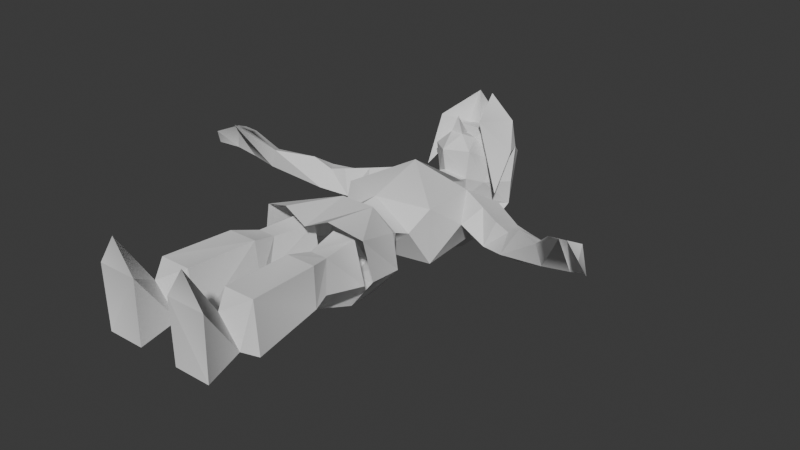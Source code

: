 # Source: player2.blend  (saved by Blender 4.1.23; exported with 4.5.12 LTS)
import bpy
from mathutils import Matrix  # noqa: F401  (used for matrix-valued properties, if any)

bpy.ops.wm.read_factory_settings(use_empty=True)
scene = bpy.context.scene
scene.name = 'Scene'

# ---- collections
col_collection = bpy.data.collections.new('Collection'); scene.collection.children.link(col_collection)

# ---- world
world_world = bpy.data.worlds.new('World'); scene.world = world_world
world_world.use_nodes = True; world_world.node_tree.nodes.clear()
_N = world_world.node_tree.nodes; _L = world_world.node_tree.links
n0 = _N.new('ShaderNodeOutputWorld'); n0.name = 'World Output'; n0.location = (300, 300)
n1 = _N.new('ShaderNodeBackground'); n1.name = 'Background'; n1.location = (10, 300)
n1.inputs[0].default_value = (0.05088, 0.05088, 0.05088, 1.0)
_L.new(n1.outputs[0], n0.inputs[0])
n0.is_active_output = True
world_world.color = (0.05088, 0.05088, 0.05088)
world_world.use_sun_shadow = False
world_world.sun_shadow_jitter_overblur = 0.0

# ---- meshes
me_link_adult = bpy.data.meshes.new('Link Adult')
me_link_adult.from_pydata([(6.382, 9.768, 0.8557), (6.516, 9.108, 1.222), (6.714, 9.612, 0.9736), (7.304, 8.925, 0.4658), (7.15, 8.691, 0.975), (6.95, 9.412, 0.2156), (6.377, 9.645, -0.04263), (5.929, 9.048, 1.187), (6.42, 8.823, 1.354), (5.477, 9.568, -0.1503), (5.243, 9.547, 0.5074), (5.541, 9.982, 0.3325), (4.164, 10.32, 0.3152), (4.715, 10.45, -0.787), (5.835, 9.727, -0.002396), (3.712, 10.06, -0.5965), (4.24, 10.48, -0.89), (4.076, 11.14, -0.2126), (3.936, 10.66, -0.9964), (3.639, 10.55, -0.06011), (2.817, 10.45, -0.787), (3.32, 11.53, -0.3123), (3.105, 10.66, 0.07006), (3.29, 10.95, -1.054), (2.112, 12.17, -0.1221), (1.372, 11.47, 0.3428), (2.332, 11.04, 0.1789), (1.505, 11.57, -1.29), (1.296, 11.99, -0.3686), (2.645, 11.46, -1.024), (1.95, 10.45, -0.3131), (1.242, 1.156, 0.6401), (1.325, 0.08196, 2.376), (1.993, 0.08198, 1.372), (0.6603, 0.08198, 1.372), (0.8029, 1.43, -0.5562), (0.6954, 0.08201, -0.7193), (1.943, 0.08201, -0.7193), (1.635, 1.43, -0.5562), (0.5413, 4.267, -0.5996), (1.889, 1.886, -0.8472), (0.4786, 1.886, -0.8472), (1.638, 4.232, 0.7789), (0.6446, 4.232, 0.7789), (1.778, 1.873, 0.8703), (1.642, 4.267, -0.5996), (0.7326, 1.873, 0.8703), (0.697, 4.795, -0.4501), (1.516, 4.795, -0.4501), (1.332, 5.051, 0.5627), (0.7252, 5.051, 0.5627), (1.535, 6.38, -0.853), (0.1972, 6.38, -0.853), (1.192, 6.367, 0.5678), (0.3698, 6.367, 0.5678), (1.262, 14.06, -1.12), (6.353e-22, 13.2, -2.862), (4.235e-22, 15.43, -1.128), (-1.156, 12.83, -1.711), (4.235e-22, 12.46, -0.7182), (4.235e-22, 12.66, -1.111), (1.245, 12.83, -1.711), (-1.324, 14.06, -1.12), (4.235e-22, 10.01, -1.966), (4.235e-22, 13.31, 1.359), (2.118e-22, 12.78, 2.101), (0.1927, 12.75, 1.531), (-0.222, 12.75, 1.531), (0.8792, 13.63, 0.4821), (0.6477, 12.55, 1.08), (0.8806, 13.12, -0.1434), (-0.6741, 12.55, 1.08), (-0.9573, 13.63, 0.4821), (-0.9009, 13.11, -0.1306), (1.288, 14.09, -0.3254), (4.235e-22, 12.13, 0.4337), (-1.35, 14.09, -0.3254), (0.4255, 13.14, 1.331), (2.118e-22, 11.99, 1.182), (-0.4665, 13.14, 1.331), (1.481, 12.87, -0.2777), (0.2105, 14.31, 1.447), (1.446, 13.76, 0.8813), (0.5461, 13.19, 1.886), (0.1187, 14.49, 2.417), (1.078, 14.34, 1.726), (2.118e-22, 14.82, 1.657), (4.235e-22, 14.01, 1.442), (1.166, 14.45, 0.7981), (-1.18, 14.45, 0.7981), (-1.124, 14.34, 1.726), (-0.4989, 14.07, 1.374), (-0.366, 14.49, 2.417), (-1.162, 13.44, 1.684), (-1.146, 12.68, 0.1297), (-0.701, 15.41, 0.1926), (0.6332, 15.41, 0.1926), (-0.5072, 12.64, -0.5781), (0.4748, 12.64, -0.5846), (0.5412, 12.55, 0.09507), (-0.5432, 12.55, 0.09507), (-0.5709, 13.62, 1.475), (0.531, 13.62, 1.468), (-0.6493, 12.24, -0.8003), (0.548, 11.56, 0.3353), (-0.4901, 11.56, 0.3353), (0.6514, 12.24, -0.8003), (2.118e-22, 10.58, 1.303), (-1.602, 9.301, 0.5377), (-1.397, 11.47, 0.3428), (1.608, 9.301, 0.5377), (1.557, 9.394, -1.391), (-1.528, 11.57, -1.29), (-1.326, 11.99, -0.3686), (2.118e-22, 8.764, -1.178), (-1.549, 9.394, -1.391), (2.118e-22, 8.651, 0.7443), (-1.227, 8.618, -0.09698), (1.339, 8.618, -0.09698), (-1.958, 10.45, -0.3131), (-1.18, 11.59, 0.5324), (1.532, 5.808, -1.249), (1.765, 7.603, -0.7574), (2.13, 6.078, -0.3679), (1.81, 6.031, 0.8537), (1.215, 7.291, -1.479), (1.338, 7.911, -0.7996), (3.176e-22, 7.728, -1.582), (2.118e-22, 7.33, -1.774), (0.6636, 7.771, 0.9089), (1.059e-22, 5.579, 0.9015), (0.7273, 5.764, 1.201), (1.308, 7.938, 0.1922), (3.176e-22, 6.041, -2.059), (-1.553, 5.808, -1.249), (-1.608, 7.603, -0.7574), (-1.027, 7.291, -1.479), (-2.185, 6.078, -0.3679), (-1.364, 7.911, -0.7996), (-0.5107, 7.771, 0.9089), (-0.9267, 5.764, 1.201), (-1.935, 6.031, 0.8537), (-1.263, 7.938, 0.1922), (-1.122, 8.22, 0.02637), (4.235e-22, 8.203, -1.289), (1.162, 8.22, 0.02637), (2.118e-22, 8.081, 0.705), (1.18, 11.59, 0.5324), (-1.993, 0.08198, 1.372), (-1.325, 0.08196, 2.376), (-1.242, 1.156, 0.6401), (-0.8029, 1.43, -0.5562), (-0.6603, 0.08198, 1.372), (-1.943, 0.08201, -0.7193), (-0.6954, 0.08201, -0.7193), (-1.635, 1.43, -0.5562), (-0.4786, 1.886, -0.8472), (-1.889, 1.886, -0.8472), (-0.5413, 4.267, -0.5996), (-1.778, 1.873, 0.8703), (-0.6446, 4.232, 0.7789), (-1.638, 4.232, 0.7789), (-1.642, 4.267, -0.5996), (-0.7326, 1.873, 0.8703), (-0.697, 4.795, -0.4501), (-1.516, 4.795, -0.4501), (-1.332, 5.051, 0.5627), (-0.7252, 5.051, 0.5627), (-1.535, 6.38, -0.853), (-0.1972, 6.38, -0.853), (-1.192, 6.367, 0.5678), (-0.3698, 6.367, 0.5678), (-6.714, 9.612, 0.9736), (-6.516, 9.108, 1.222), (-6.382, 9.768, 0.8557), (-7.15, 8.691, 0.975), (-7.304, 8.925, 0.4658), (-6.377, 9.645, -0.04263), (-6.95, 9.412, 0.2156), (-5.929, 9.048, 1.187), (-6.42, 8.823, 1.354), (-5.477, 9.568, -0.1503), (-5.243, 9.547, 0.5074), (-5.541, 9.982, 0.3325), (-4.164, 10.32, 0.3152), (-5.835, 9.727, -0.002396), (-4.715, 10.45, -0.787), (-4.24, 10.48, -0.89), (-3.712, 10.06, -0.5965), (-3.936, 10.66, -0.9964), (-4.076, 11.14, -0.2126), (-3.639, 10.55, -0.06011), (-2.817, 10.45, -0.787), (-3.32, 11.53, -0.3123), (-3.105, 10.66, 0.07006), (-3.29, 10.95, -1.054), (-2.332, 11.04, 0.1789), (-2.112, 12.17, -0.1221), (-2.645, 11.46, -1.024)], [], [(0, 1, 2), (3, 2, 4), (0, 5, 6), (2, 5, 0), (1, 7, 6), (1, 0, 7), (8, 6, 7), (4, 2, 1), (1, 6, 5), (5, 4, 1), (4, 5, 3), (5, 2, 3), (6, 8, 9), (0, 10, 7), (7, 10, 8), (9, 8, 10), (11, 6, 9), (0, 6, 11), (10, 0, 11), (11, 12, 10), (9, 13, 14), (13, 15, 16), (17, 16, 18), (17, 13, 16), (16, 15, 18), (14, 17, 11), (15, 13, 9), (17, 12, 11), (13, 17, 14), (12, 15, 10), (10, 15, 9), (15, 12, 19), (12, 17, 19), (19, 20, 15), (17, 21, 19), (19, 21, 22), (22, 20, 19), (18, 21, 17), (20, 23, 15), (15, 23, 18), (23, 21, 18), (24, 25, 26), (24, 27, 28), (20, 27, 29), (27, 24, 29), (27, 20, 30), (24, 28, 25), (20, 26, 30), (30, 26, 25), (20, 29, 23), (21, 26, 22), (24, 21, 29), (26, 20, 22), (21, 23, 29), (26, 21, 24), (31, 32, 33), (34, 31, 35), (36, 35, 37), (37, 35, 38), (38, 33, 37), (34, 35, 36), (31, 33, 38), (31, 34, 32), (33, 34, 37), (37, 34, 36), (34, 33, 32), (39, 40, 41), (42, 43, 44), (41, 43, 39), (45, 40, 39), (31, 44, 46), (46, 43, 41), (44, 38, 40), (35, 46, 41), (46, 35, 31), (38, 44, 31), (38, 41, 40), (45, 44, 40), (42, 44, 45), (35, 41, 38), (44, 43, 46), (39, 47, 45), (45, 47, 48), (49, 43, 42), (39, 50, 47), (49, 45, 48), (50, 43, 49), (50, 39, 43), (45, 49, 42), (48, 47, 51), (51, 47, 52), (53, 49, 51), (51, 49, 48), (52, 47, 54), (54, 47, 50), (54, 50, 53), (53, 50, 49), (55, 56, 57), (58, 59, 60), (58, 57, 56), (61, 56, 55), (60, 61, 55), (62, 57, 58), (59, 61, 60), (62, 58, 60), (56, 63, 58), (61, 59, 63), (61, 63, 56), (59, 58, 63), (64, 65, 66), (67, 65, 64), (66, 65, 67), (68, 69, 70), (71, 72, 73), (68, 70, 74), (74, 70, 75), (73, 72, 76), (69, 77, 66), (67, 78, 66), (71, 67, 79), (78, 67, 71), (66, 78, 69), (80, 81, 82), (81, 83, 84), (85, 86, 84), (86, 87, 84), (68, 88, 82), (88, 86, 85), (83, 81, 80), (82, 88, 85), (83, 85, 84), (84, 87, 81), (83, 82, 85), (82, 83, 80), (89, 90, 86), (91, 87, 92), (93, 94, 91), (91, 94, 89), (87, 86, 92), (91, 92, 93), (89, 94, 93), (90, 89, 93), (90, 92, 86), (90, 93, 92), (95, 86, 96), (88, 68, 74), (60, 97, 62), (88, 96, 86), (62, 95, 57), (62, 73, 76), (55, 74, 70), (74, 96, 88), (55, 98, 60), (96, 55, 57), (76, 95, 62), (55, 70, 98), (72, 89, 76), (57, 95, 96), (97, 60, 98), (73, 62, 97), (96, 74, 55), (95, 76, 89), (86, 95, 89), (99, 98, 70), (78, 100, 75), (100, 73, 97), (99, 78, 75), (64, 79, 67), (101, 91, 72), (81, 101, 102), (69, 68, 77), (101, 81, 91), (77, 68, 102), (102, 79, 77), (77, 64, 66), (100, 71, 73), (69, 99, 70), (71, 100, 78), (99, 69, 78), (72, 79, 101), (79, 102, 101), (72, 71, 79), (98, 103, 97), (75, 104, 99), (105, 97, 103), (97, 105, 100), (99, 104, 98), (106, 103, 98), (104, 75, 105), (106, 98, 104), (75, 100, 105), (104, 105, 107), (108, 107, 109), (110, 25, 107), (30, 110, 111), (103, 112, 113), (114, 115, 111), (116, 110, 107), (109, 107, 105), (104, 28, 106), (117, 115, 114), (116, 118, 110), (113, 105, 103), (27, 106, 28), (27, 103, 106), (119, 115, 108), (111, 112, 27), (112, 103, 27), (107, 25, 104), (115, 112, 111), (119, 112, 115), (111, 27, 30), (105, 113, 109), (116, 107, 108), (108, 117, 116), (28, 104, 25), (118, 114, 111), (114, 116, 117), (115, 117, 108), (118, 111, 110), (109, 119, 108), (116, 114, 118), (30, 25, 110), (106, 104, 25), (105, 120, 107), (103, 120, 105), (121, 122, 123), (122, 124, 123), (122, 121, 125), (126, 125, 127), (127, 125, 128), (129, 130, 131), (124, 129, 131), (122, 126, 132), (132, 124, 122), (125, 133, 128), (133, 125, 121), (126, 122, 125), (129, 124, 132), (134, 135, 136), (135, 134, 137), (136, 138, 128), (128, 138, 127), (130, 139, 140), (139, 141, 140), (141, 142, 137), (137, 142, 135), (136, 133, 134), (138, 135, 142), (135, 138, 136), (133, 136, 128), (141, 139, 142), (138, 142, 143), (127, 144, 126), (126, 144, 145), (126, 145, 132), (144, 127, 138), (144, 138, 143), (117, 114, 143), (143, 114, 144), (144, 114, 145), (145, 114, 118), (116, 117, 146), (146, 117, 143), (116, 146, 118), (118, 146, 145), (146, 143, 139), (139, 143, 142), (146, 129, 145), (145, 129, 132), (129, 146, 139), (129, 139, 130), (107, 147, 104), (104, 147, 106), (148, 149, 150), (151, 150, 152), (153, 151, 154), (155, 151, 153), (153, 148, 155), (154, 151, 152), (155, 148, 150), (149, 152, 150), (153, 152, 148), (154, 152, 153), (149, 148, 152), (156, 157, 158), (159, 160, 161), (158, 160, 156), (158, 157, 162), (163, 159, 150), (156, 160, 163), (157, 155, 159), (156, 163, 151), (150, 151, 163), (150, 159, 155), (157, 156, 155), (157, 159, 162), (162, 159, 161), (155, 156, 151), (163, 160, 159), (162, 164, 158), (165, 164, 162), (161, 160, 166), (164, 167, 158), (165, 162, 166), (166, 160, 167), (160, 158, 167), (161, 166, 162), (168, 164, 165), (169, 164, 168), (168, 166, 170), (165, 166, 168), (171, 164, 169), (167, 164, 171), (170, 167, 171), (166, 167, 170), (172, 173, 174), (175, 172, 176), (177, 178, 174), (174, 178, 172), (177, 179, 173), (179, 174, 173), (179, 177, 180), (173, 172, 175), (178, 177, 173), (173, 175, 178), (176, 178, 175), (176, 172, 178), (181, 180, 177), (179, 182, 174), (180, 182, 179), (182, 180, 181), (181, 177, 183), (183, 177, 174), (183, 174, 182), (182, 184, 183), (185, 186, 181), (187, 188, 186), (189, 187, 190), (187, 186, 190), (189, 188, 187), (183, 190, 185), (181, 186, 188), (183, 184, 190), (185, 190, 186), (182, 188, 184), (181, 188, 182), (191, 184, 188), (191, 190, 184), (188, 192, 191), (191, 193, 190), (194, 193, 191), (191, 192, 194), (190, 193, 189), (188, 195, 192), (189, 195, 188), (189, 193, 195), (196, 109, 197), (113, 112, 197), (198, 112, 192), (198, 197, 112), (119, 192, 112), (109, 113, 197), (119, 196, 192), (109, 196, 119), (195, 198, 192), (194, 196, 193), (198, 193, 197), (194, 192, 196), (198, 195, 193), (197, 193, 196)])
_uv = me_link_adult.uv_layers.new(name='UVMap')
_uv.uv.foreach_set('vector', [0.9334, 0.7414, 0.9148, 0.7245, 0.9282, 0.7262, 0.9412, 0.6915, 0.9282, 0.7262, 0.9208, 0.6932, 0.9334, 0.7414, 0.9539, 0.7135, 0.9644, 0.7389, 0.9282, 0.7262, 0.9539, 0.7135, 0.9334, 0.7414, 0.9148, 0.7245, 0.9136, 0.7493, 0.9644, 0.7389, 0.9148, 0.7245, 0.9334, 0.7414, 0.9136, 0.7493, 0.9589, 0.7354, 0.9367, 0.7283, 0.9515, 0.7493, 0.9208, 0.6932, 0.9282, 0.7262, 0.9148, 0.7245, 0.9148, 0.7245, 0.9644, 0.7389, 0.9539, 0.7135, 0.9539, 0.7135, 0.9208, 0.6932, 0.9148, 0.7245, 0.9208, 0.6932, 0.9539, 0.7135, 0.9412, 0.6915, 0.9539, 0.7135, 0.9282, 0.7262, 0.9412, 0.6915, 0.8297, 0.3828, 0.7496, 0.404, 0.8298, 0.26, 0.7828, 0.3845, 0.7896, 0.2314, 0.751, 0.35, 0.751, 0.35, 0.7896, 0.2314, 0.7496, 0.404, 0.8298, 0.26, 0.7496, 0.404, 0.7896, 0.2314, 0.8119, 0.2627, 0.8297, 0.3828, 0.8298, 0.26, 0.7828, 0.3845, 0.8297, 0.3828, 0.8119, 0.2627, 0.7896, 0.2314, 0.7828, 0.3845, 0.8119, 0.2627, 0.474, 0.4678, 0.4251, 0.3776, 0.4185, 0.4678, 0.3672, 0.4678, 0.3018, 0.3776, 0.3081, 0.4678, 0.3561, 0.5611, 0.4042, 0.6046, 0.3608, 0.6003, 0.3063, 0.603, 0.3608, 0.6003, 0.3608, 0.6035, 0.3063, 0.603, 0.3561, 0.5611, 0.3608, 0.6003, 0.3608, 0.6003, 0.4042, 0.6046, 0.3608, 0.6035, 0.3081, 0.4678, 0.4766, 0.3419, 0.474, 0.4678, 0.3654, 0.3419, 0.3018, 0.3776, 0.3672, 0.4678, 0.4766, 0.3419, 0.4251, 0.3776, 0.474, 0.4678, 0.3018, 0.3776, 0.4766, 0.3419, 0.3081, 0.4678, 0.4251, 0.3776, 0.3654, 0.3419, 0.4185, 0.4678, 0.4185, 0.4678, 0.3654, 0.3419, 0.3672, 0.4678, 0.2952, 0.5832, 0.366, 0.5425, 0.357, 0.6071, 0.366, 0.5425, 0.4224, 0.5857, 0.357, 0.6071, 0.365, 0.598, 0.4363, 0.5427, 0.4309, 0.6284, 0.2956, 0.6258, 0.2945, 0.5379, 0.365, 0.598, 0.365, 0.598, 0.2945, 0.5379, 0.3753, 0.5491, 0.3753, 0.5491, 0.4363, 0.5427, 0.365, 0.598, 0.3513, 0.6053, 0.4116, 0.5294, 0.4101, 0.6058, 0.3008, 0.5292, 0.3476, 0.551, 0.3043, 0.604, 0.3043, 0.604, 0.3476, 0.551, 0.3513, 0.6053, 0.3476, 0.551, 0.4116, 0.5294, 0.3513, 0.6053, 0.08038, 0.797, 0.08746, 0.8177, 0.06485, 0.8264, 0.08038, 0.797, 0.08383, 0.8208, 0.08786, 0.8024, 0.04353, 0.8489, 0.08383, 0.8208, 0.0567, 0.8223, 0.08383, 0.8208, 0.08038, 0.797, 0.0567, 0.8223, 0.08383, 0.8208, 0.04353, 0.8489, 0.07475, 0.8569, 0.08038, 0.797, 0.08786, 0.8024, 0.08746, 0.8177, 0.04353, 0.8489, 0.06485, 0.8264, 0.07475, 0.8569, 0.07475, 0.8569, 0.06485, 0.8264, 0.08746, 0.8177, 0.04353, 0.8489, 0.0567, 0.8223, 0.03322, 0.8316, 0.03902, 0.8055, 0.06485, 0.8264, 0.03875, 0.8306, 0.08038, 0.797, 0.03902, 0.8055, 0.0567, 0.8223, 0.06485, 0.8264, 0.04353, 0.8489, 0.03875, 0.8306, 0.03902, 0.8055, 0.03322, 0.8316, 0.0567, 0.8223, 0.06485, 0.8264, 0.03902, 0.8055, 0.08038, 0.797, 0.9006, 0.9298, 0.8673, 0.9748, 0.8866, 0.9751, 0.8866, 0.9751, 0.9006, 0.9298, 0.9241, 0.9348, 0.927, 0.9763, 0.9241, 0.9348, 0.927, 0.9763, 0.927, 0.9763, 0.9241, 0.9348, 0.9241, 0.9348, 0.9241, 0.9348, 0.8866, 0.9751, 0.927, 0.9763, 0.8866, 0.9751, 0.9241, 0.9348, 0.927, 0.9763, 0.9006, 0.9298, 0.8866, 0.9751, 0.9241, 0.9348, 0.9006, 0.9298, 0.8866, 0.9751, 0.8673, 0.9748, 0.8866, 0.9751, 0.8866, 0.9751, 0.927, 0.9763, 0.927, 0.9763, 0.8866, 0.9751, 0.927, 0.9763, 0.8866, 0.9751, 0.8866, 0.9751, 0.8673, 0.9748, 0.4901, 0.5154, 0.4831, 0.6291, 0.4931, 0.6289, 0.4894, 0.5139, 0.527, 0.5139, 0.4868, 0.6272, 0.5364, 0.6289, 0.527, 0.5139, 0.5312, 0.5141, 0.4825, 0.5153, 0.4831, 0.6291, 0.4901, 0.5154, 0.5078, 0.6421, 0.4868, 0.6272, 0.5263, 0.6271, 0.5263, 0.6271, 0.527, 0.5139, 0.5364, 0.6289, 0.4868, 0.6272, 0.4929, 0.6483, 0.4831, 0.6291, 0.5246, 0.649, 0.5263, 0.6271, 0.5364, 0.6289, 0.5263, 0.6271, 0.5246, 0.649, 0.5078, 0.6421, 0.4929, 0.6483, 0.4868, 0.6272, 0.5078, 0.6421, 0.4929, 0.6483, 0.5364, 0.6289, 0.4831, 0.6291, 0.4894, 0.5139, 0.4868, 0.6272, 0.4831, 0.6291, 0.4894, 0.5139, 0.4868, 0.6272, 0.4894, 0.5139, 0.5246, 0.649, 0.5364, 0.6289, 0.4929, 0.6483, 0.4868, 0.6272, 0.527, 0.5139, 0.5263, 0.6271, 0.3133, 0.7146, 0.3251, 0.6563, 0.4052, 0.7177, 0.4052, 0.7177, 0.3251, 0.6563, 0.3947, 0.6585, 0.3861, 0.647, 0.3177, 0.7169, 0.4006, 0.7192, 0.3133, 0.7146, 0.3344, 0.6456, 0.3251, 0.6563, 0.3861, 0.647, 0.4052, 0.7177, 0.3947, 0.6585, 0.3344, 0.6456, 0.3177, 0.7169, 0.3861, 0.647, 0.3344, 0.6456, 0.3133, 0.7146, 0.3177, 0.7169, 0.4052, 0.7177, 0.3861, 0.647, 0.4006, 0.7192, 0.3878, 0.6248, 0.3246, 0.6229, 0.4109, 0.528, 0.4109, 0.528, 0.3246, 0.6229, 0.3093, 0.5264, 0.388, 0.5419, 0.3799, 0.6177, 0.4109, 0.528, 0.4109, 0.528, 0.3799, 0.6177, 0.3878, 0.6248, 0.3093, 0.5264, 0.3246, 0.6229, 0.3256, 0.5387, 0.3256, 0.5387, 0.3246, 0.6229, 0.3329, 0.6164, 0.3256, 0.5387, 0.3329, 0.6164, 0.388, 0.5419, 0.388, 0.5419, 0.3329, 0.6164, 0.3799, 0.6177, 0.9197, 0.1627, 0.929, 0.1481, 0.9197, 0.1456, 0.9288, 0.1632, 0.929, 0.1765, 0.9197, 0.1805, 0.9288, 0.1632, 0.9197, 0.1456, 0.929, 0.1481, 0.9288, 0.1632, 0.929, 0.1481, 0.9197, 0.1627, 0.9197, 0.1805, 0.9288, 0.1632, 0.9197, 0.1627, 0.9197, 0.1627, 0.9197, 0.1456, 0.9288, 0.1632, 0.929, 0.1765, 0.9288, 0.1632, 0.9197, 0.1805, 0.9197, 0.1627, 0.9288, 0.1632, 0.9197, 0.1805, 0.929, 0.1481, 0.9485, 0.1716, 0.9288, 0.1632, 0.9288, 0.1632, 0.929, 0.1765, 0.9485, 0.1716, 0.9288, 0.1632, 0.9485, 0.1716, 0.929, 0.1481, 0.929, 0.1765, 0.9288, 0.1632, 0.9485, 0.1716, 0.8224, 0.9298, 0.755, 0.9298, 0.7871, 0.9775, 0.7871, 0.9775, 0.755, 0.9298, 0.8224, 0.9298, 0.5935, 0.2874, 0.6361, 0.2304, 0.6789, 0.2874, 0.1328, 0.8579, 0.1356, 0.9466, 0.1933, 0.8646, 0.1356, 0.9466, 0.1337, 0.8564, 0.1933, 0.8646, 0.1328, 0.8579, 0.1933, 0.8646, 0.1683, 0.797, 0.1683, 0.797, 0.1933, 0.8646, 0.1932, 0.9471, 0.1933, 0.8646, 0.1337, 0.8564, 0.1683, 0.797, 0.406, 0.09082, 0.5544, 0.02246, 0.5029, 0.1233, 0.554, 0.1848, 0.3707, 0.2855, 0.5029, 0.1233, 0.568, 0.2859, 0.554, 0.1848, 0.591, 0.1782, 0.3707, 0.2855, 0.554, 0.1848, 0.568, 0.2859, 0.5029, 0.1233, 0.3707, 0.2855, 0.406, 0.09082, 0.08391, 0.9132, 0.05767, 0.9378, 0.06712, 0.9302, 0.05767, 0.9378, 0.08388, 0.9652, 0.05628, 0.9603, 0.05774, 0.9454, 0.04683, 0.9359, 0.05628, 0.9603, 0.04683, 0.9359, 0.06446, 0.942, 0.05628, 0.9603, 0.0697, 0.9224, 0.05147, 0.918, 0.06712, 0.9302, 0.05147, 0.918, 0.04683, 0.9359, 0.05774, 0.9454, 0.08388, 0.9652, 0.05767, 0.9378, 0.08391, 0.9132, 0.06712, 0.9302, 0.05147, 0.918, 0.05774, 0.9454, 0.08388, 0.9652, 0.05774, 0.9454, 0.05628, 0.9603, 0.05628, 0.9603, 0.06446, 0.942, 0.05767, 0.9378, 0.08388, 0.9652, 0.06712, 0.9302, 0.05774, 0.9454, 0.06712, 0.9302, 0.08388, 0.9652, 0.08391, 0.9132, 0.07276, 0.9475, 0.07178, 0.9254, 0.0815, 0.9313, 0.06712, 0.9302, 0.06342, 0.9273, 0.07468, 0.9093, 0.05092, 0.915, 0.03303, 0.9436, 0.06712, 0.9302, 0.06712, 0.9302, 0.03303, 0.9436, 0.07276, 0.9475, 0.06342, 0.9273, 0.0815, 0.9313, 0.07468, 0.9093, 0.06712, 0.9302, 0.07468, 0.9093, 0.05092, 0.915, 0.07276, 0.9475, 0.03303, 0.9436, 0.05092, 0.915, 0.07178, 0.9254, 0.07276, 0.9475, 0.05092, 0.915, 0.07178, 0.9254, 0.07468, 0.9093, 0.0815, 0.9313, 0.07178, 0.9254, 0.05092, 0.915, 0.07468, 0.9093, 0.03319, 0.6481, 0.045, 0.6556, 0.03319, 0.6481, 0.03799, 0.6601, 0.03541, 0.6704, 0.02887, 0.6644, 0.02244, 0.6823, 0.02665, 0.6826, 0.02244, 0.6648, 0.03799, 0.6601, 0.03319, 0.6481, 0.045, 0.6556, 0.02244, 0.6648, 0.03319, 0.6481, 0.02244, 0.6477, 0.02244, 0.6648, 0.03039, 0.6767, 0.02887, 0.6644, 0.02244, 0.6648, 0.02887, 0.6644, 0.03039, 0.6767, 0.02887, 0.6644, 0.03319, 0.6481, 0.03799, 0.6601, 0.02244, 0.6648, 0.02665, 0.6826, 0.02244, 0.6823, 0.03319, 0.6481, 0.02244, 0.6648, 0.02244, 0.6477, 0.02887, 0.6644, 0.03319, 0.6481, 0.02244, 0.6648, 0.02244, 0.6648, 0.03039, 0.6767, 0.02665, 0.6826, 0.03541, 0.6704, 0.03799, 0.6601, 0.02887, 0.6644, 0.02244, 0.6477, 0.03319, 0.6481, 0.03319, 0.6481, 0.02665, 0.6826, 0.02244, 0.6823, 0.02665, 0.6826, 0.03039, 0.6767, 0.02244, 0.6648, 0.02665, 0.6826, 0.03319, 0.6481, 0.02887, 0.6644, 0.02244, 0.6648, 0.03319, 0.6481, 0.02887, 0.6644, 0.03799, 0.6601, 0.045, 0.6556, 0.03319, 0.6481, 0.03799, 0.6601, 0.251, 0.231, 0.242, 0.2192, 0.3171, 0.166, 0.1493, 0.2946, 0.07182, 0.2247, 0.1548, 0.2771, 0.07182, 0.2247, 0.02252, 0.1556, 0.07961, 0.2134, 0.251, 0.231, 0.1493, 0.2946, 0.1548, 0.2771, 0.1718, 0.1384, 0.09433, 0.1565, 0.1278, 0.2034, 0.08535, 0.09896, 0.1078, 0.02822, 0.02244, 0.09392, 0.2268, 0.02246, 0.08535, 0.09896, 0.2678, 0.1056, 0.2684, 0.2322, 0.3258, 0.1062, 0.2417, 0.1617, 0.08535, 0.09896, 0.2268, 0.02246, 0.1078, 0.02822, 0.2417, 0.1617, 0.3258, 0.1062, 0.2678, 0.1056, 0.2678, 0.1056, 0.09433, 0.1565, 0.2417, 0.1617, 0.2417, 0.1617, 0.1718, 0.1384, 0.1967, 0.2059, 0.07182, 0.2247, 0.04958, 0.2245, 0.02252, 0.1556, 0.2684, 0.2322, 0.251, 0.231, 0.3171, 0.166, 0.04958, 0.2245, 0.07182, 0.2247, 0.1493, 0.2946, 0.251, 0.231, 0.2684, 0.2322, 0.1493, 0.2946, 0.02244, 0.09392, 0.09433, 0.1565, 0.08535, 0.09896, 0.09433, 0.1565, 0.2678, 0.1056, 0.08535, 0.09896, 0.02244, 0.09392, 0.04958, 0.2245, 0.09433, 0.1565, 0.6313, 0.0514, 0.7516, 0.1561, 0.7363, 0.05363, 0.682, 0.0833, 0.6241, 0.1805, 0.6246, 0.02246, 0.735, 0.1803, 0.7363, 0.05363, 0.7516, 0.1561, 0.7363, 0.05363, 0.735, 0.1803, 0.7404, 0.02519, 0.6246, 0.02246, 0.6241, 0.1805, 0.6313, 0.0514, 0.6128, 0.152, 0.7516, 0.1561, 0.6313, 0.0514, 0.6241, 0.1805, 0.682, 0.0833, 0.735, 0.1803, 0.6128, 0.152, 0.6313, 0.0514, 0.6241, 0.1805, 0.682, 0.0833, 0.7404, 0.02519, 0.735, 0.1803, 0.8942, 0.4698, 0.9405, 0.4699, 0.94, 0.5875, 0.699, 0.7453, 0.6476, 0.6904, 0.692, 0.6589, 0.596, 0.7453, 0.603, 0.6589, 0.6476, 0.6904, 0.585, 0.7028, 0.596, 0.7453, 0.5977, 0.7498, 0.6678, 0.6325, 0.6962, 0.662, 0.6895, 0.6413, 0.6477, 0.777, 0.6974, 0.7498, 0.5977, 0.7498, 0.6477, 0.777, 0.596, 0.7453, 0.6476, 0.6904, 0.692, 0.6589, 0.6476, 0.6904, 0.6629, 0.6548, 0.6296, 0.6552, 0.6055, 0.6413, 0.6261, 0.6324, 0.6905, 0.7769, 0.6974, 0.7498, 0.6477, 0.777, 0.6477, 0.777, 0.6049, 0.7769, 0.596, 0.7453, 0.6895, 0.6413, 0.6629, 0.6548, 0.6678, 0.6325, 0.5988, 0.662, 0.6261, 0.6324, 0.6055, 0.6413, 0.5988, 0.662, 0.6678, 0.6325, 0.6261, 0.6324, 0.7101, 0.7028, 0.6974, 0.7498, 0.699, 0.7453, 0.5977, 0.7498, 0.6962, 0.662, 0.5988, 0.662, 0.6962, 0.662, 0.6678, 0.6325, 0.5988, 0.662, 0.6476, 0.6904, 0.603, 0.6589, 0.6296, 0.6552, 0.6974, 0.7498, 0.6962, 0.662, 0.5977, 0.7498, 0.7101, 0.7028, 0.6962, 0.662, 0.6974, 0.7498, 0.5977, 0.7498, 0.5988, 0.662, 0.585, 0.7028, 0.6629, 0.6548, 0.6895, 0.6413, 0.692, 0.6589, 0.6477, 0.777, 0.6476, 0.6904, 0.699, 0.7453, 0.699, 0.7453, 0.6905, 0.7769, 0.6477, 0.777, 0.6055, 0.6413, 0.6296, 0.6552, 0.603, 0.6589, 0.6049, 0.7769, 0.6477, 0.777, 0.5977, 0.7498, 0.6477, 0.777, 0.6477, 0.777, 0.6905, 0.7769, 0.6974, 0.7498, 0.6905, 0.7769, 0.699, 0.7453, 0.6049, 0.7769, 0.5977, 0.7498, 0.596, 0.7453, 0.692, 0.6589, 0.7101, 0.7028, 0.699, 0.7453, 0.6477, 0.777, 0.6477, 0.777, 0.6049, 0.7769, 0.585, 0.7028, 0.603, 0.6589, 0.596, 0.7453, 0.755, 0.8007, 0.8163, 0.8255, 0.8824, 0.7943, 0.8124, 0.8268, 0.8856, 0.7957, 0.8382, 0.8785, 0.7566, 0.7945, 0.8856, 0.7957, 0.8124, 0.8268, 0.04605, 0.7253, 0.02314, 0.6688, 0.02431, 0.7263, 0.02314, 0.6688, 0.054, 0.7308, 0.02431, 0.7263, 0.02314, 0.6688, 0.04605, 0.7253, 0.04301, 0.6661, 0.04757, 0.6516, 0.04301, 0.6661, 0.1086, 0.6559, 0.1086, 0.6559, 0.04301, 0.6661, 0.1116, 0.6684, 0.08275, 0.6587, 0.1165, 0.7273, 0.1164, 0.7336, 0.054, 0.7308, 0.08275, 0.6587, 0.1164, 0.7336, 0.02314, 0.6688, 0.04757, 0.6516, 0.04897, 0.6524, 0.04897, 0.6524, 0.054, 0.7308, 0.02314, 0.6688, 0.04301, 0.6661, 0.1154, 0.722, 0.1116, 0.6684, 0.1154, 0.722, 0.04301, 0.6661, 0.04605, 0.7253, 0.04757, 0.6516, 0.02314, 0.6688, 0.04301, 0.6661, 0.08275, 0.6587, 0.054, 0.7308, 0.04897, 0.6524, 0.05037, 0.7252, 0.02688, 0.6681, 0.04675, 0.6653, 0.02688, 0.6681, 0.05037, 0.7252, 0.0284, 0.7262, 0.04675, 0.6653, 0.04652, 0.6508, 0.1157, 0.6672, 0.1157, 0.6672, 0.04652, 0.6508, 0.1122, 0.6546, 0.1165, 0.7273, 0.08731, 0.6575, 0.1164, 0.7336, 0.08731, 0.6575, 0.05692, 0.7305, 0.1164, 0.7336, 0.05692, 0.7305, 0.05073, 0.6513, 0.0284, 0.7262, 0.0284, 0.7262, 0.05073, 0.6513, 0.02688, 0.6681, 0.04675, 0.6653, 0.1203, 0.7215, 0.05037, 0.7252, 0.04652, 0.6508, 0.02688, 0.6681, 0.05073, 0.6513, 0.02688, 0.6681, 0.04652, 0.6508, 0.04675, 0.6653, 0.1203, 0.7215, 0.04675, 0.6653, 0.1157, 0.6672, 0.05692, 0.7305, 0.08731, 0.6575, 0.05073, 0.6513, 0.03834, 0.6391, 0.0443, 0.635, 0.05271, 0.6221, 0.126, 0.6512, 0.1185, 0.6274, 0.1933, 0.6402, 0.1933, 0.6402, 0.1185, 0.6274, 0.1836, 0.6221, 0.1933, 0.6402, 0.1836, 0.6221, 0.1917, 0.6351, 0.1185, 0.6274, 0.1129, 0.651, 0.03834, 0.6391, 0.1185, 0.6274, 0.03834, 0.6391, 0.05271, 0.6221, 0.4598, 0.8651, 0.5785, 0.8649, 0.4589, 0.8924, 0.4589, 0.8924, 0.5785, 0.8649, 0.5784, 0.8955, 0.5784, 0.8955, 0.5785, 0.8649, 0.5225, 0.8964, 0.5225, 0.8964, 0.5785, 0.8649, 0.5225, 0.869, 0.4013, 0.7651, 0.2954, 0.7641, 0.4013, 0.8199, 0.4013, 0.8199, 0.2954, 0.7641, 0.2945, 0.811, 0.4013, 0.7651, 0.4013, 0.8199, 0.5082, 0.7641, 0.5082, 0.7641, 0.4013, 0.8199, 0.5092, 0.811, 0.1163, 0.6457, 0.06031, 0.6419, 0.08988, 0.6581, 0.08988, 0.6581, 0.06031, 0.6419, 0.05318, 0.6531, 0.1163, 0.6457, 0.1477, 0.658, 0.1726, 0.6419, 0.1726, 0.6419, 0.1477, 0.658, 0.1795, 0.6531, 0.1477, 0.658, 0.1163, 0.6457, 0.08988, 0.6581, 0.1477, 0.658, 0.08988, 0.6581, 0.1169, 0.7457, 0.8382, 0.8785, 0.8856, 0.7957, 0.8124, 0.8268, 0.8124, 0.8268, 0.8856, 0.7957, 0.7566, 0.7945, 0.8866, 0.9751, 0.8673, 0.9748, 0.9006, 0.9298, 0.9241, 0.9348, 0.9006, 0.9298, 0.8866, 0.9751, 0.927, 0.9763, 0.9241, 0.9348, 0.927, 0.9763, 0.9241, 0.9348, 0.9241, 0.9348, 0.927, 0.9763, 0.927, 0.9763, 0.8866, 0.9751, 0.9241, 0.9348, 0.927, 0.9763, 0.9241, 0.9348, 0.8866, 0.9751, 0.9241, 0.9348, 0.8866, 0.9751, 0.9006, 0.9298, 0.8673, 0.9748, 0.8866, 0.9751, 0.9006, 0.9298, 0.927, 0.9763, 0.8866, 0.9751, 0.8866, 0.9751, 0.927, 0.9763, 0.8866, 0.9751, 0.927, 0.9763, 0.8673, 0.9748, 0.8866, 0.9751, 0.8866, 0.9751, 0.4931, 0.6289, 0.4831, 0.6291, 0.4901, 0.5154, 0.4868, 0.6272, 0.527, 0.5139, 0.4894, 0.5139, 0.5312, 0.5141, 0.527, 0.5139, 0.5364, 0.6289, 0.4901, 0.5154, 0.4831, 0.6291, 0.4825, 0.5153, 0.5263, 0.6271, 0.4868, 0.6272, 0.5078, 0.6421, 0.5364, 0.6289, 0.527, 0.5139, 0.5263, 0.6271, 0.4831, 0.6291, 0.4929, 0.6483, 0.4868, 0.6272, 0.5364, 0.6289, 0.5263, 0.6271, 0.5246, 0.649, 0.5078, 0.6421, 0.5246, 0.649, 0.5263, 0.6271, 0.5078, 0.6421, 0.4868, 0.6272, 0.4929, 0.6483, 0.4831, 0.6291, 0.5364, 0.6289, 0.4929, 0.6483, 0.4831, 0.6291, 0.4868, 0.6272, 0.4894, 0.5139, 0.4894, 0.5139, 0.4868, 0.6272, 0.4894, 0.5139, 0.4929, 0.6483, 0.5364, 0.6289, 0.5246, 0.649, 0.5263, 0.6271, 0.527, 0.5139, 0.4868, 0.6272, 0.4052, 0.7177, 0.3251, 0.6563, 0.3133, 0.7146, 0.3947, 0.6585, 0.3251, 0.6563, 0.4052, 0.7177, 0.4006, 0.7192, 0.3177, 0.7169, 0.3861, 0.647, 0.3251, 0.6563, 0.3344, 0.6456, 0.3133, 0.7146, 0.3947, 0.6585, 0.4052, 0.7177, 0.3861, 0.647, 0.3861, 0.647, 0.3177, 0.7169, 0.3344, 0.6456, 0.3177, 0.7169, 0.3133, 0.7146, 0.3344, 0.6456, 0.4006, 0.7192, 0.3861, 0.647, 0.4052, 0.7177, 0.4109, 0.528, 0.3246, 0.6229, 0.3878, 0.6248, 0.3093, 0.5264, 0.3246, 0.6229, 0.4109, 0.528, 0.4109, 0.528, 0.3799, 0.6177, 0.388, 0.5419, 0.3878, 0.6248, 0.3799, 0.6177, 0.4109, 0.528, 0.3256, 0.5387, 0.3246, 0.6229, 0.3093, 0.5264, 0.3329, 0.6164, 0.3246, 0.6229, 0.3256, 0.5387, 0.388, 0.5419, 0.3329, 0.6164, 0.3256, 0.5387, 0.3799, 0.6177, 0.3329, 0.6164, 0.388, 0.5419, 0.9282, 0.7262, 0.9148, 0.7245, 0.9334, 0.7414, 0.9208, 0.6932, 0.9282, 0.7262, 0.9412, 0.6915, 0.9644, 0.7389, 0.9539, 0.7135, 0.9334, 0.7414, 0.9334, 0.7414, 0.9539, 0.7135, 0.9282, 0.7262, 0.9644, 0.7389, 0.9136, 0.7493, 0.9148, 0.7245, 0.9136, 0.7493, 0.9334, 0.7414, 0.9148, 0.7245, 0.9515, 0.7493, 0.9367, 0.7283, 0.9589, 0.7354, 0.9148, 0.7245, 0.9282, 0.7262, 0.9208, 0.6932, 0.9539, 0.7135, 0.9644, 0.7389, 0.9148, 0.7245, 0.9148, 0.7245, 0.9208, 0.6932, 0.9539, 0.7135, 0.9412, 0.6915, 0.9539, 0.7135, 0.9208, 0.6932, 0.9412, 0.6915, 0.9282, 0.7262, 0.9539, 0.7135, 0.8298, 0.26, 0.7496, 0.404, 0.8297, 0.3828, 0.751, 0.35, 0.7896, 0.2314, 0.7828, 0.3845, 0.7496, 0.404, 0.7896, 0.2314, 0.751, 0.35, 0.7896, 0.2314, 0.7496, 0.404, 0.8298, 0.26, 0.8298, 0.26, 0.8297, 0.3828, 0.8119, 0.2627, 0.8119, 0.2627, 0.8297, 0.3828, 0.7828, 0.3845, 0.8119, 0.2627, 0.7828, 0.3845, 0.7896, 0.2314, 0.4185, 0.4678, 0.4251, 0.3776, 0.474, 0.4678, 0.3081, 0.4678, 0.3018, 0.3776, 0.3672, 0.4678, 0.3608, 0.6003, 0.4042, 0.6046, 0.3561, 0.5611, 0.3608, 0.6035, 0.3608, 0.6003, 0.3063, 0.603, 0.3608, 0.6003, 0.3561, 0.5611, 0.3063, 0.603, 0.3608, 0.6035, 0.4042, 0.6046, 0.3608, 0.6003, 0.474, 0.4678, 0.4766, 0.3419, 0.3081, 0.4678, 0.3672, 0.4678, 0.3018, 0.3776, 0.3654, 0.3419, 0.474, 0.4678, 0.4251, 0.3776, 0.4766, 0.3419, 0.3081, 0.4678, 0.4766, 0.3419, 0.3018, 0.3776, 0.4185, 0.4678, 0.3654, 0.3419, 0.4251, 0.3776, 0.3672, 0.4678, 0.3654, 0.3419, 0.4185, 0.4678, 0.357, 0.6071, 0.366, 0.5425, 0.2952, 0.5832, 0.357, 0.6071, 0.4224, 0.5857, 0.366, 0.5425, 0.4309, 0.6284, 0.4363, 0.5427, 0.365, 0.598, 0.365, 0.598, 0.2945, 0.5379, 0.2956, 0.6258, 0.3753, 0.5491, 0.2945, 0.5379, 0.365, 0.598, 0.365, 0.598, 0.4363, 0.5427, 0.3753, 0.5491, 0.4101, 0.6058, 0.4116, 0.5294, 0.3513, 0.6053, 0.3043, 0.604, 0.3476, 0.551, 0.3008, 0.5292, 0.3513, 0.6053, 0.3476, 0.551, 0.3043, 0.604, 0.3513, 0.6053, 0.4116, 0.5294, 0.3476, 0.551, 0.06485, 0.8264, 0.08746, 0.8177, 0.08038, 0.797, 0.08786, 0.8024, 0.08383, 0.8208, 0.08038, 0.797, 0.0567, 0.8223, 0.08383, 0.8208, 0.04353, 0.8489, 0.0567, 0.8223, 0.08038, 0.797, 0.08383, 0.8208, 0.07475, 0.8569, 0.04353, 0.8489, 0.08383, 0.8208, 0.08746, 0.8177, 0.08786, 0.8024, 0.08038, 0.797, 0.07475, 0.8569, 0.06485, 0.8264, 0.04353, 0.8489, 0.08746, 0.8177, 0.06485, 0.8264, 0.07475, 0.8569, 0.03322, 0.8316, 0.0567, 0.8223, 0.04353, 0.8489, 0.03875, 0.8306, 0.06485, 0.8264, 0.03902, 0.8055, 0.0567, 0.8223, 0.03902, 0.8055, 0.08038, 0.797, 0.03875, 0.8306, 0.04353, 0.8489, 0.06485, 0.8264, 0.0567, 0.8223, 0.03322, 0.8316, 0.03902, 0.8055, 0.08038, 0.797, 0.03902, 0.8055, 0.06485, 0.8264])
me_link_adult.update()
me_link_adult.normals_split_custom_set([tuple(v) for v in zip(*[iter([-0.03965, 0.436, 0.8991, -0.07151, 0.616, 0.7845, -0.2008, 0.4111, 0.8892, 0.2778, 0.6743, 0.6842, 0.8772, 0.2853, 0.3861, 0.7718, 0.5385, 0.338, 0.4253, 0.8851, -0.1888, 0.2285, 0.9713, 0.06618, 0.54, 0.8407, -0.04086, 0.3847, 0.9013, -0.1989, 0.3499, 0.9218, 0.1667, 0.4941, 0.8594, -0.1315, -0.02087, -0.8659, -0.4998, 0.5095, -0.664, -0.5473, 0.07501, -0.9635, -0.2569, -0.2286, 0.5567, 0.7987, -0.09441, 0.4095, 0.9074, 0.2904, 0.6759, 0.6774, -0.3528, 0.9349, -0.03976, 0.2139, 0.7553, 0.6194, 0.5931, 0.784, 0.1831, 0.3496, 0.3509, 0.8687, 0.4888, 0.1056, 0.866, 0.6193, 0.2538, 0.743, -0.1799, -0.8345, -0.5208, -0.1664, -0.9612, -0.2198, -0.4397, -0.7787, -0.4475, -0.6853, -0.7022, -0.1931, -0.6922, -0.5033, -0.5172, -0.4784, -0.6601, -0.5791, -0.55, -0.5572, -0.6221, -0.4982, -0.8264, -0.2625, -0.693, -0.6994, 0.1746, 0.9031, 0.3825, 0.1952, 0.8339, 0.5518, -0.01428, 0.26, 0.9564, -0.1332, -0.0216, -0.8732, -0.487, -0.02437, -0.24, -0.9705, 0.0545, -0.8573, -0.512, -0.378, 0.5114, 0.7717, -0.2757, 0.5541, 0.7854, -0.3844, 0.848, 0.3648, 0.095, -0.757, -0.6465, -0.2326, -0.9171, -0.3237, -0.7521, -0.2987, -0.5875, -0.4597, -0.856, -0.2366, -0.6971, -0.3209, -0.6411, -0.3534, -0.9166, -0.1869, -0.01123, 0.7845, -0.62, -0.1283, 0.7941, -0.5942, -0.008567, 0.7058, -0.7084, 0.271, 0.9472, -0.1712, 0.2941, 0.9555, 0.02318, 0.2739, 0.9519, -0.1376, -0.2839, 0.5843, 0.7602, -0.4002, 0.5318, 0.7463, -0.3486, 0.5784, 0.7375, 0.1164, 0.3431, 0.9321, 0.1145, 0.3043, 0.9457, 0.04469, 0.3927, 0.9186, 0.4633, -0.3002, -0.8338, 0.5794, -0.3206, -0.7493, 0.4091, -0.1505, -0.9, -0.05965, -0.7097, -0.7019, 0.2403, -0.6175, -0.7489, 0.097, -0.7305, -0.6759, 0.5859, 0.5502, -0.595, 0.5347, 0.7144, -0.4512, 0.6737, 0.5839, -0.453, 0.257, 0.6292, -0.7335, -0.008693, 0.7528, -0.6582, 0.2553, 0.7387, -0.6238, -0.1176, -0.5174, -0.8476, 0.0545, -0.4643, -0.884, -0.06988, -0.6447, -0.7613, 0.5951, 0.8022, 0.04842, 0.7282, 0.6853, -0.0009967, 0.6353, 0.7722, 0.009105, 0.1782, -0.5742, -0.7991, 0.09376, -0.6937, -0.7141, 0.1364, -0.5515, -0.823, 0.1436, 0.4262, 0.8932, 0.1741, 0.5583, 0.8112, 0.1678, 0.5245, 0.8347, 0.5635, 0.8253, -0.03536, 0.7302, 0.6562, -0.1902, 0.5592, 0.8121, -0.1669, -0.5676, -0.6993, 0.4345, -0.506, -0.6357, 0.583, -0.6254, -0.6404, 0.4459, -0.2483, -0.9507, -0.1857, -0.1363, -0.9897, -0.04462, -0.1933, -0.9644, -0.1804, -0.6221, -0.5289, 0.5773, -0.6531, -0.6087, 0.4504, -0.5952, -0.6594, 0.4593, -0.3789, 0.5162, 0.7681, -0.4368, 0.3616, 0.8237, -0.3138, 0.4767, 0.8211, -0.4602, -0.7061, 0.5382, -0.3182, -0.7245, 0.6114, -0.5392, -0.6316, 0.557, -0.1282, 0.3017, 0.9448, 0.03121, 0.2303, 0.9726, 0.0217, 0.2989, 0.954, 0.2573, 0.3717, 0.892, 0.2948, 0.2922, 0.9098, 0.3179, 0.3319, 0.8881, -0.1262, -0.9616, 0.2437, -0.04745, -0.9314, 0.361, -0.1822, -0.9438, 0.2757, 0.4551, 0.7916, -0.4076, 0.4628, 0.7032, -0.5397, 0.4046, 0.6557, -0.6374, 0.08103, -0.4017, -0.9122, 0.007572, -0.5462, -0.8376, -0.07017, -0.3582, -0.931, -0.1118, -0.4011, -0.9092, -0.06183, -0.5519, -0.8316, -0.2685, -0.4555, -0.8488, 0.3902, 0.7722, -0.5014, 0.3702, 0.6997, -0.6111, 0.2984, 0.8079, -0.5082, 0.2819, 0.2484, 0.9267, 0.309, 0.3097, 0.8992, 0.2814, 0.3077, 0.9089, -0.1138, 0.884, -0.4534, -0.05835, 0.9153, -0.3985, -0.04034, 0.8794, -0.4743, 0.1273, -0.1048, -0.9863, 0.2305, -0.2108, -0.95, 0.1891, -0.2172, -0.9576, 0.2322, 0.8232, -0.518, 0.1942, 0.7962, -0.573, 0.1726, 0.8355, -0.5217, -0.3322, -0.7155, -0.6146, -0.4515, -0.6703, -0.5889, -0.2902, -0.6347, -0.7162, -0.3833, 0.7163, 0.5831, -0.2836, 0.7461, 0.6024, -0.3371, 0.7595, 0.5563, 0.2701, -0.6716, 0.6899, 0.3352, -0.7319, 0.5933, 0.4294, -0.6646, 0.6115, -0.1311, -0.4922, 0.8606, -0.1404, -0.5909, 0.7944, -0.1092, -0.598, 0.794, -0.2496, -0.1464, -0.9572, -0.2342, -0.2879, -0.9286, -0.3259, -0.3128, -0.8922, 0.2719, 0.2964, 0.9155, 0.2968, 0.3292, 0.8964, 0.2806, 0.3597, 0.8899, 0.4026, 0.7934, -0.4565, 0.3346, 0.8392, -0.4288, 0.37, 0.838, -0.401, -0.3597, -0.8726, 0.3304, -0.3461, -0.8255, 0.4458, -0.4006, -0.8555, 0.3281, 0.4842, 0.6611, -0.5732, 0.4351, 0.7307, -0.5261, 0.5325, 0.6602, -0.5298, 0.3043, 0.3112, 0.9003, 0.268, 0.2894, 0.9189, 0.3377, 0.2601, 0.9046, 0.604, 0.6836, 0.4097, 0.6981, 0.7127, 0.06808, 0.5058, 0.8013, 0.3195, -0.6269, 0.7167, 0.3055, -0.6809, 0.6239, 0.3836, -0.6451, 0.5221, 0.5579, 0.02976, 0.1217, -0.9921, 0.08967, -0.0593, -0.9942, -0.2044, 0.1197, -0.9715, -0.1305, 0.2737, -0.9529, 0.1928, 0.0666, -0.979, -0.1016, 0.06889, -0.9924, 0.9934, 0.115, -0.00519, 0.9562, 0.2251, -0.1873, 0.9083, 0.4183, 0.004944, -0.9821, 0.1314, -0.1352, -0.9931, -0.1149, 0.0237, -0.9938, 0.1107, -0.0115, 0.639, 0.6797, 0.36, 0.5935, 0.7723, 0.2265, 0.6279, 0.6274, 0.4605, -0.6451, 0.6284, 0.4347, -0.539, 0.6887, 0.4848, -0.6774, 0.7296, 0.09333, -0.1645, -0.9864, -0.006435, 0.1007, -0.9916, -0.0807, 0.003411, -0.9789, 0.2044, -0.109, -0.9789, 0.1729, 0.0253, -0.9916, -0.1266, 0.001324, -0.9996, 0.02977, 0.122, -0.9916, 0.04225, -0.09458, -0.9864, 0.1347, -0.07465, -0.94, -0.3328, 0.002382, 0.08248, -0.9966, -0.1423, 0.111, -0.9836, 0.06032, 0.1488, -0.987, -0.002692, 0.01857, 0.9998, 0.05721, -0.0351, 0.9977, -0.01657, 0.0836, 0.9964, -0.991, 0.09046, 0.09836, -0.9998, 0.003364, -0.01702, -0.9955, 0.009255, 0.09411, -0.1062, 0.04833, -0.9932, -0.06701, 0.2275, -0.9715, 0.01498, 0.08852, -0.996, 0.001455, -0.2927, 0.9562, -0.03601, -0.3355, 0.9414, 0.1117, -0.3204, 0.9407, -0.9993, -0.003211, 0.03684, -0.9883, -0.1136, 0.102, -0.9778, 0.008709, 0.2096, 0.8867, -0.4623, 0.005523, 0.9132, -0.3845, 0.1346, 0.8645, -0.4634, 0.1945, -0.8888, -0.381, 0.2548, -0.8365, -0.5479, 0.01044, -0.8151, -0.5487, 0.1861, -0.7204, -0.6861, 0.1018, -0.7212, -0.6037, 0.3397, -0.7912, -0.5944, 0.1441, 0.7493, -0.6234, 0.2235, 0.7652, -0.6397, 0.07259, 0.7856, -0.6096, 0.1059, 0.003711, -0.4387, -0.8986, 0.07339, -0.5523, -0.8304, -0.0688, -0.6376, -0.7673, 0.997, -0.02302, 0.07401, 0.9911, 0.1296, 0.03029, 0.9679, 0.2345, 0.09047, 0.9983, 0.05619, -0.01545, 0.9943, 0.1067, -0.003199, 0.9955, -0.02104, 0.09291, 0.01812, -0.3595, -0.933, 0.05386, -0.5813, -0.8119, -0.1077, -0.5038, -0.8571, -0.04614, 0.0516, 0.9976, 0.0107, -0.05407, 0.9985, 0.02445, 0.1487, 0.9886, 0.02001, 0.279, -0.9601, 0.1118, 0.2063, -0.9721, -0.1111, 0.3127, -0.9433, -0.05285, 0.3735, -0.9261, 0.13, 0.2697, -0.9541, -0.002984, 0.2281, -0.9736, -0.02858, 0.1619, 0.9864, 0.09198, 0.2694, 0.9586, -0.02011, 0.2582, 0.9659, -0.9489, 0.3132, -0.03884, -0.9585, 0.2702, -0.09116, -0.9819, 0.1717, -0.07987, 0.9876, 0.152, 0.03877, 0.938, 0.2777, 0.2074, 0.9662, 0.1919, 0.172, 0.04635, 0.2371, 0.9704, 0.05044, 0.3302, 0.9426, -0.09392, 0.2222, 0.9705, -0.9948, 0.06823, 0.07583, -0.9873, 0.1267, 0.09613, -0.9795, 0.199, 0.03186, 0.921, 0.3675, 0.1294, 0.9657, 0.2596, -0.008957, 0.929, 0.3699, 0.003821, -0.04441, -0.2348, -0.971, 0.06014, -0.1325, -0.9894, 0.04763, -0.3024, -0.952, 0.0109, -0.318, -0.948, -0.03733, -0.1235, -0.9916, 0.004177, -0.2439, -0.9698, 0.9727, -0.07751, 0.2189, 0.9645, 0.1885, 0.185, 0.9454, 0.1472, 0.2909, 0.9693, 0.02609, 0.2445, 0.9964, 0.04445, 0.07256, 0.9823, 0.0772, 0.1706, -0.9543, -0.2769, 0.1123, -0.9699, -0.1622, 0.1817, -0.962, -0.2697, -0.04358, -0.9221, -0.387, 0.008322, -0.9497, -0.2251, 0.2175, -0.9668, -0.252, 0.04345, 0.04353, -0.1546, 0.987, -0.006249, 0.0457, 0.9989, -0.1792, -0.01271, 0.9837, -0.05691, -0.1739, 0.9831, 0.0291, 0.03674, 0.9989, -0.06125, 0.07464, 0.9953, 0.4572, 0.5726, -0.6805, 0.5693, 0.6039, -0.5578, 0.6095, 0.417, -0.6742, 0.1113, 0.8118, 0.5732, -0.233, 0.9215, 0.3109, -0.9119, 0.3223, 0.254, -0.5237, 0.6216, -0.5825, -0.7106, 0.3435, -0.614, -0.7777, 0.4375, -0.4514, 0.518, 0.4634, -0.719, 0.7689, 0.3358, -0.544, 0.6351, 0.2381, -0.7348, 0.9898, 0.0978, 0.1037, 0.3235, -0.2135, 0.9218, 0.4188, -0.5022, 0.7566, -0.1858, 0.2832, -0.9409, -0.429, 0.265, -0.8635, -0.3488, 0.5834, -0.7335, 0.08497, 0.9617, 0.2605, -0.1252, 0.8258, 0.5498, 0.5165, 0.06994, 0.8534, -0.3502, -0.6153, 0.7063, -0.2745, -0.33, 0.9032, -0.9197, 0.3067, 0.2452, -0.6755, -0.3223, -0.6632, -0.6665, -0.1776, -0.724, -0.4457, -0.2653, -0.855, 0.4483, -0.4696, 0.7606, 0.781, -0.2968, 0.5496, 0.6559, -0.3208, 0.6832, 0.4469, -0.3591, -0.8194, 0.6303, -0.183, -0.7545, 0.708, -0.2671, -0.6538, -0.6614, -0.5012, 0.558, -0.502, -0.5225, 0.6892, -0.6741, -0.3104, 0.6703, 0.8795, 0.4024, 0.2539, 0.8812, 0.4181, 0.2208, 0.856, 0.4351, 0.2792, -0.8288, 0.4741, 0.2971, -0.8685, 0.4304, 0.2459, -0.8407, 0.4529, 0.2968, -0.03137, -0.9942, 0.1029, 0.01525, -0.9999, -0.001947, 0.02206, -0.9945, 0.1028, 0.9809, -0.1738, 0.08757, 0.9909, -0.1143, 0.07041, 0.9559, -0.1616, 0.2453, -0.9822, -0.1838, 0.03946, -0.99, -0.1276, 0.0607, -0.9732, -0.2097, 0.09425, 0.9223, -0.3082, 0.2334, 0.913, -0.2205, 0.3431, 0.8469, -0.3998, 0.3506, 0.995, -0.01634, -0.09831, 0.8816, -0.4456, -0.1557, -0.2933, -0.5815, 0.7588, -0.9032, -0.36, 0.2336, -0.8998, -0.3181, 0.2986, -0.8775, -0.4147, 0.2409, 0.6684, 0.001607, 0.7438, 0.688, -0.00724, 0.7257, 0.7312, -0.04694, 0.6806, 0.04935, -0.4204, 0.906, -0.0001508, -0.4098, 0.9122, -0.05186, -0.431, 0.9008, -0.6719, -0.0183, 0.7404, -0.724, -0.07477, 0.6858, -0.7259, -0.1092, 0.6791, -0.5086, -0.4708, 0.7209, -0.4949, -0.5195, 0.6965, -0.4666, -0.4621, 0.7542, 0.5121, -0.5066, 0.6937, 0.5163, -0.4553, 0.7254, 0.4671, -0.4522, 0.7599, -0.06213, 0.914, -0.4009, -0.07835, -0.6374, -0.7665, 0.1432, 0.8345, -0.532, -0.1724, 0.622, 0.7638, -0.9955, -0.05757, -0.07513, -0.8632, -0.4296, -0.2651, 0.3363, 0.8777, 0.3414, 0.4032, 0.8445, 0.3526, 0.5011, 0.8621, 0.07595, -0.9835, -0.08241, 0.1609, -0.9858, -0.00704, 0.168, -0.99, -0.01112, -0.1405, 0.5859, 0.1351, -0.7991, 0.5605, 0.08258, -0.824, 0.6388, 0.1151, -0.7607, 0.3682, 0.9124, 0.1785, 0.4427, 0.8869, 0.1322, 0.3645, 0.9217, 0.1326, -0.7773, -0.3196, -0.5419, 0.06416, -0.6477, 0.7592, -0.9404, -0.3344, -0.06115, 0.9484, 0.2858, 0.1374, 0.9126, 0.3704, 0.1728, 0.9171, 0.3873, 0.09432, 0.5187, 0.09495, 0.8497, 0.5396, -0.1774, 0.8231, 0.693, -0.3272, 0.6424, 0.7564, -0.6487, -0.08399, 0.8159, -0.5421, 0.2011, -0.4859, -0.7385, -0.4675, 0.8882, -0.07977, 0.4524, 0.8244, -0.3406, 0.4521, 0.7957, -0.318, 0.5154, 0.8296, -0.4133, 0.3753, 0.8863, -0.4177, 0.2003, 0.7318, -0.3161, 0.6038, -0.3781, 0.9235, 0.06541, -0.2991, 0.947, 0.1168, -0.4308, 0.8944, 0.1199, 0.3624, -0.6429, 0.6748, -0.1953, -0.8932, 0.405, -0.04681, -0.9971, 0.0603, 0.8139, -0.5468, 0.1964, 0.8, -0.2401, 0.5499, 0.1883, -0.9651, 0.1822, 0.1804, 0.02168, -0.9834, 0.6238, 0.646, -0.4399, 0.6533, 0.2965, -0.6966, 0.9066, -0.06975, 0.4163, 0.8986, -0.1504, 0.4121, 0.9969, 0.02279, 0.07556, 0.365, -0.5897, 0.7204, 0.6338, -0.7575, -0.1568, 0.8097, -0.5487, 0.208, -0.9986, 0.0436, 0.02861, -0.903, 0.1748, 0.3924, -0.988, -0.02654, -0.1518, -0.9989, 0.03842, -0.02835, -0.9941, 0.1024, 0.03694, -0.985, 0.1726, -0.005242, -0.3018, 0.9139, 0.2715, -0.5991, 0.7998, -0.03889, -0.4127, 0.8786, 0.2403, -0.6648, -0.0991, 0.7404, -0.6343, 0.1393, 0.7605, -0.8175, -0.2433, 0.5221, 0.069, 0.9163, 0.3945, -0.001461, 0.9462, 0.3235, -0.06596, 0.9077, 0.4144, 0.88, -0.4316, 0.1983, 0.9044, -0.3564, 0.2346, 0.8598, -0.3803, 0.3407, -0.9727, -0.06942, 0.2213, -0.5197, -0.4626, -0.7183, -0.4469, -0.7231, -0.5267, 0.5499, 0.6727, 0.495, 0.5796, 0.586, 0.5663, 0.6084, 0.6429, 0.4654, -0.5315, 0.8033, -0.2688, -0.6782, 0.6104, -0.4092, -0.7509, 0.5844, -0.3077, -0.8589, -0.4719, 0.199, -0.9124, -0.4091, -0.01391, -0.9028, -0.4248, -0.06727, 0.89, -0.4479, 0.0858, 0.8687, -0.4934, -0.04423, 0.9614, -0.27, -0.0537, 0.8339, 0.5516, 0.01778, 0.9206, 0.388, -0.04386, 0.883, 0.4601, -0.09251, 0.5307, -0.6423, -0.553, 0.6081, -0.5476, -0.5747, 0.9678, 0.2465, -0.05116, 0.6874, 0.6079, -0.3975, 0.6402, 0.724, -0.2568, 0.7594, 0.6035, -0.2431, -0.8609, 0.5072, -0.03888, -0.9137, 0.398, -0.08211, -0.8262, 0.5436, 0.1483, 0.7689, -0.624, -0.1393, 0.8241, -0.4759, -0.3072, 0.8319, -0.5215, -0.1896, -0.8694, -0.3904, 0.303, -0.8916, -0.3289, 0.3113, -0.8849, -0.3635, 0.2914, -0.02141, 0.9922, 0.1225, 0.05406, 0.998, -0.03349, -0.06994, 0.9972, -0.02484, 0.1778, -0.9805, -0.08399, 0.2685, -0.509, 0.8178, -0.005467, -0.9994, -0.0346, -0.8291, -0.5327, -0.1698, -0.7217, -0.691, -0.0398, -0.9132, -0.3765, -0.156, 0.9132, 0.3972, -0.09095, 0.8488, 0.5042, -0.1593, 0.8728, 0.4832, 0.06915, -0.9249, 0.3799, 0.01339, -0.8844, 0.4643, 0.04693, -0.9185, 0.3938, 0.03592, -0.6116, 0.6238, 0.4867, -0.5654, 0.5808, 0.5857, -0.6333, 0.5993, 0.4896, 0.8526, -0.466, -0.2364, 0.8222, -0.5493, -0.1491, 0.7379, -0.6435, -0.2035, -0.5326, -0.8294, -0.1685, -0.4806, -0.8743, -0.06825, -0.6119, -0.7773, 0.1459, -0.8045, -0.5466, -0.2324, -0.8103, -0.5727, -0.1243, -0.8721, -0.4881, 0.03352, 0.4516, -0.8877, -0.08936, 0.534, -0.8285, -0.1683, 0.771, -0.6137, -0.1702, -0.1645, 0.3673, 0.9154, -0.176, 0.2899, 0.9407, -0.2088, 0.3947, 0.8947, -0.9325, 0.2478, 0.2628, -0.6414, -0.7623, -0.08697, -0.9389, 0.161, 0.3043, -0.5083, -0.3925, 0.7665, 0.08951, 0.08845, 0.9921, -0.06867, 0.1095, 0.9916, 0.8561, 0.156, 0.4928, 0.842, 0.06424, 0.5356, 0.8305, 0.103, 0.5473, -0.1472, 0.3314, 0.932, -0.7661, 0.003312, 0.6427, 0.7356, -0.2941, 0.6103, 0.8908, -0.324, 0.3186, 0.8847, -0.3064, 0.3512, 0.8951, -0.3698, 0.2492, -0.07912, -0.3407, 0.9368, 0.06439, -0.3011, 0.9514, 0.03133, -0.2959, 0.9547, 0.2344, 0.3693, 0.8993, 0.1918, 0.3728, 0.9079, 0.2197, 0.397, 0.8911, -0.8718, -0.469, -0.1413, -0.8107, -0.5629, -0.1609, -0.8143, -0.5709, -0.105, 0.8334, -0.5323, -0.1482, 0.88, -0.475, 0.006819, 0.777, -0.629, -0.02347, -0.5868, -0.8058, -0.07996, -0.6388, -0.7688, 0.03109, -0.6334, -0.769, -0.0866, 0.6102, -0.791, 0.04407, 0.6, -0.7963, -0.07668, 0.6502, -0.7562, -0.07275, -0.9093, -0.3219, 0.2638, -0.8922, -0.2385, 0.3836, -0.8781, -0.3805, 0.2901, 0.07683, -0.2782, 0.9574, -0.09914, -0.2987, 0.9492, 0.1029, -0.3096, 0.9453, -0.8855, 0.08595, 0.4567, -0.8544, 0.1181, 0.506, -0.8654, 0.1228, 0.4858, -0.01802, 0.4929, -0.8699, 0.07002, 0.605, -0.7932, 0.05822, 0.3403, -0.9385, 0.6337, 0.04679, 0.7722, 0.3014, 0.5417, 0.7847, 0.3567, 0.1084, 0.9279, -0.9276, 0.3732, -0.01899, -0.9543, 0.02349, 0.2979, -0.9006, 0.1745, 0.3981, -0.9847, -0.1383, 0.1056, -0.9508, 0.1983, -0.2381, -0.9829, -0.1801, -0.03827, 0.9757, -0.07474, -0.2062, 0.9195, 0.2692, -0.2866, 0.9957, -0.02167, -0.09031, -0.1907, 0.7435, -0.641, 0.1479, 0.51, -0.8474, -0.002248, 0.4688, -0.8833, -0.2811, 0.03772, 0.9589, -0.1299, -0.4476, 0.8848, 0.2506, 0.03295, 0.9675, 0.7968, 0.1085, 0.5944, 0.9297, 0.2671, 0.2536, 0.8869, 0.4597, -0.0452, -0.6548, 0.2789, 0.7024, -0.324, 0.1315, 0.9369, -0.3456, 0.4978, 0.7955, -0.331, 0.5893, 0.737, 0.3056, 0.6007, 0.7388, -0.0009982, 0.4218, 0.9067, -0.4845, 0.1522, 0.8614, -0.2797, 0.1786, 0.9433, -0.5102, 0.07221, 0.857, 0.4772, 0.1618, 0.8638, 0.5081, 0.1086, 0.8544, 0.2832, 0.1033, 0.9535, 0.9077, -0.4161, -0.054, 0.9578, -0.2786, -0.07039, 0.9513, -0.3082, -0.006764, -0.6102, 0.736, -0.2931, -0.4688, 0.8509, -0.2369, -0.4724, 0.8169, -0.3308, -0.01359, -0.4125, -0.9108, 0.08488, -0.333, -0.9391, -0.03386, -0.3237, -0.9456, 0.1011, -0.4323, 0.896, 0.1857, -0.2836, 0.9408, 0.08547, -0.07505, 0.9935, -0.02357, 0.6592, 0.7516, 0.1116, 0.5401, 0.8342, -0.1517, 0.4842, 0.8617, 0.2925, 0.8052, 0.5159, -0.05247, 0.8387, 0.542, 0.2839, 0.6452, 0.7093, -0.2776, -0.7965, -0.5372, -0.2221, -0.8907, -0.3967, -0.1893, -0.8721, -0.4513, 0.1642, -0.7241, 0.6699, 0.2782, -0.6865, 0.6718, 0.3458, -0.7386, 0.5786, 0.06451, 0.8592, 0.5075, -0.1294, 0.9419, 0.3099, -0.09448, 0.7844, 0.6131, 0.4961, 0.837, -0.231, 0.7657, 0.5318, -0.3619, 0.4625, 0.8332, -0.3031, -0.02444, 0.6031, -0.7973, 0.1534, 0.5665, -0.8097, -0.3831, 0.4562, -0.8032, -0.904, -0.4176, -0.09133, -0.9532, -0.2997, 0.04058, -0.9512, -0.3005, -0.06932, -0.007406, 0.07984, -0.9968, 0.04287, 0.03542, -0.9985, -0.03289, 0.04247, -0.9986, 0.04008, 0.6, -0.799, 0.09795, 0.4818, -0.8708, -0.03126, 0.5939, -0.8039, -0.0316, 0.4967, 0.8674, 0.04918, 0.6711, 0.7398, 0.2444, 0.6623, 0.7082, 0.05057, 0.116, -0.992, 0.02323, 0.008978, -0.9997, -0.03006, 0.06254, -0.9976, -0.8801, 0.07712, -0.4685, -0.9308, -0.01593, -0.3653, -0.9365, 0.1011, -0.3358, 0.9319, 0.06637, -0.3566, 0.9266, 0.006421, -0.3759, 0.8772, 0.04915, -0.4776, -0.32, 0.8072, 0.496, -0.04701, 0.7783, 0.6261, -0.02419, 0.8164, 0.577, -0.113, -0.4394, 0.8911, -0.1632, -0.03545, 0.986, -0.1947, -0.2752, 0.9415, -0.3491, -0.7568, 0.5526, -0.2999, -0.6982, 0.65, -0.1707, -0.7605, 0.6266, 0.08016, 0.7749, 0.6269, 0.2496, 0.6245, 0.7401, 0.06184, 0.8171, 0.5731, 0.2781, -0.7862, -0.5518, 0.1877, -0.8458, -0.4994, 0.2501, -0.8585, -0.4476, 0.3327, -0.6701, -0.6635, 0.4224, -0.6157, 0.6651, -0.6697, -0.7119, 0.2114, -0.8796, -0.4744, 0.03442, -0.9372, -0.3484, -0.01644, -0.8876, -0.4532, -0.08187, 0.9705, -0.241, 0.011, 0.9379, -0.3466, -0.01054, 0.9386, -0.3339, -0.08709, -0.8632, 0.08599, 0.4975, -0.7905, 0.07118, 0.6083, -0.8418, 0.1623, 0.5148, -0.4136, -0.6186, 0.668, -0.3362, -0.6717, -0.6601, 0.6597, -0.7175, 0.2235, 0.7765, 0.1285, 0.6168, 0.849, 0.1189, 0.5149, 0.8358, 0.1839, 0.5173, 0.2718, 0.9617, -0.03477, 0.2444, 0.6623, 0.7082, 0.2196, 0.4764, 0.8514, 0.004095, 0.3756, 0.9268, 0.2098, 0.7367, 0.6428, -0.0009543, 0.4218, 0.9067, -0.2281, 0.8752, -0.4266, 0.1709, 0.8547, 0.4903, -0.2762, 0.9232, 0.2672, 0.8383, 0.05945, -0.5419, 0.8293, 0.003157, -0.5588, 0.8001, 0.0358, -0.5988, 0.9244, 0.2504, 0.2877, 0.9444, 0.2906, 0.1541, 0.9172, 0.3188, 0.239, 0.7713, 0.02238, -0.6361, 0.7826, 0.1043, -0.6137, 0.8073, 0.03055, -0.5894, 0.2344, 0.6585, -0.7151, 0.277, 0.7192, -0.6371, 0.3684, 0.6507, -0.664, 0.2263, 0.3569, -0.9063, 0.1691, 0.437, -0.8834, 0.2937, 0.4317, -0.8528, -0.4037, 0.05716, 0.9131, -0.4212, 0.1171, 0.8994, -0.3919, 0.1572, 0.9065, 0.2089, 0.2281, 0.951, 0.2995, 0.09266, 0.9496, 0.3071, 0.1406, 0.9412, 0.5436, 0.8393, -0.008186, 0.646, 0.7632, 0.01648, 0.6102, 0.789, -0.07188, 0.9097, 0.2691, 0.3164, 0.8811, 0.4104, 0.235, 0.8671, 0.3545, 0.35, 0.1819, 0.1947, -0.9638, 0.2414, 0.2197, -0.9452, 0.2489, 0.1398, -0.9584, 0.4722, -0.03553, -0.8808, 0.4388, -0.09214, -0.8939, 0.4542, -0.003688, -0.8909, 0.4915, 0.5359, -0.6865, 0.4628, 0.5808, -0.6697, 0.5167, 0.6237, -0.5865, 0.6779, 0.3978, 0.6182, 0.6057, 0.4875, 0.6289, 0.5898, 0.3708, 0.7174, -0.734, 0.1752, -0.6562, -0.6882, 0.1308, -0.7137, -0.7484, 0.1161, -0.653, -0.7805, 0.06793, -0.6214, -0.7928, 0.1475, -0.5913, -0.7468, 0.2167, -0.6288, -0.2461, 0.6874, -0.6834, -0.1507, 0.6163, -0.773, -0.2875, 0.6784, -0.6761, -0.4227, 0.4576, -0.7823, -0.3224, 0.3789, -0.8675, -0.4787, 0.4028, -0.7801, 0.323, 0.05272, 0.9449, 0.3146, 0.03485, 0.9486, 0.3201, 0.07557, 0.9444, -0.2945, 0.1634, 0.9416, -0.236, 0.1906, 0.9529, -0.2775, 0.1943, 0.9409, -0.89, 0.4188, 0.1801, -0.9311, 0.2906, 0.2203, -0.8771, 0.3884, 0.2826, -0.8609, 0.4637, 0.2094, -0.941, 0.304, 0.1489, -0.9231, 0.3202, 0.2129, -0.4379, -0.004746, -0.899, -0.4746, 0.03252, -0.8796, -0.4584, 0.04364, -0.8877, -0.8359, 0.5415, 0.08941, -0.7479, 0.6516, 0.1268, -0.8024, 0.5958, -0.03325, -0.5697, 0.457, -0.6831, -0.5911, 0.3219, -0.7396, -0.6468, 0.4155, -0.6395, -0.2807, 0.2178, -0.9347, -0.2336, 0.209, -0.9496, -0.3449, 0.1919, -0.9188, -0.5422, 0.472, 0.6952, -0.5943, 0.4403, 0.673, -0.5015, 0.4014, 0.7664, -0.8553, 0.4855, 0.181, -0.8693, 0.4936, -0.02688, -0.9336, 0.3393, 0.1148, 0.4537, 0.4905, -0.7441, 0.4376, 0.3545, -0.8263, 0.3162, 0.4944, -0.8097, 0.2694, 0.9402, -0.2084, 0.4232, 0.8813, -0.2103, 0.3044, 0.8384, -0.4521, 0.8773, 0.4705, 0.09434, 0.954, 0.295, 0.05372, 0.8787, 0.4735, -0.06085, -0.5037, 0.4071, -0.7619, -0.385, 0.5453, -0.7446, -0.2845, 0.4992, -0.8184, -0.3932, 0.9052, -0.1614, -0.2451, 0.9547, -0.1687, -0.3078, 0.8602, -0.4067, -0.3292, -0.6922, -0.6423, -0.8848, -0.4254, -0.1902, -0.4904, -0.3001, -0.8182, -0.6401, 0.1321, -0.7568, -0.8603, -0.3838, -0.3355, -0.778, 0.2509, -0.5759, 0.8183, 0.1788, -0.5464, 0.8542, -0.3825, -0.3522, 0.6031, 0.1362, -0.7859, 0.4187, -0.358, -0.8346, 0.8491, -0.4884, -0.2015, 0.3284, -0.7228, -0.608, -0.7699, -0.4045, 0.4935, -0.1821, -0.07711, 0.9803, -0.5928, -0.006741, 0.8053, -0.5504, 0.1458, 0.8221, -0.175, -0.08719, 0.9807, -0.4948, 0.2881, 0.8199, 0.7532, -0.4012, 0.5212, 0.5589, -0.007261, 0.8292, 0.2067, -0.05787, 0.9767, 0.1981, -0.08964, 0.9761, 0.5501, 0.05857, 0.8331, 0.5102, 0.2309, 0.8285, -0.3058, 0.7679, 0.5628, -0.1141, 0.75, 0.6515, -0.2228, 0.8041, 0.5511, -0.4913, 0.6232, 0.6084, -0.3997, 0.5251, 0.7513, -0.4066, 0.6843, 0.6054, 0.2747, 0.8043, 0.5269, 0.1668, 0.844, 0.5098, 0.05887, 0.7715, 0.6336, 0.4388, 0.5092, 0.7404, 0.5371, 0.6394, 0.5502, 0.4632, 0.6723, 0.5774, -0.06226, 0.5523, 0.8313, 0.005525, 0.4985, 0.8669, 0.03687, 0.5528, 0.8325, -0.02697, -0.05961, 0.9979, 0.01569, -0.03693, 0.9992, -0.01294, -0.01713, 0.9998, -0.001015, 0.4217, 0.9067, -0.2255, 0.7448, 0.6281, -0.02686, 0.4148, 0.9095, 0.2262, 0.9351, 0.2727, -0.1866, 0.8498, 0.4929, 0.2719, 0.9617, -0.03475, -0.4652, 0.7446, 0.4787, -0.7531, 0.6516, 0.0915, -0.6035, 0.6839, 0.41, 0.6452, 0.522, 0.5579, 0.6804, 0.6254, 0.3821, 0.6233, 0.7183, 0.3091, 0.1558, 0.249, -0.9559, -0.08978, -0.05925, -0.9942, -0.02542, 0.1355, -0.9904, 0.0757, 0.03523, -0.9965, -0.1928, 0.06674, -0.979, 0.0633, 0.3105, -0.9485, -0.9452, 0.2761, 0.174, -0.9419, 0.2882, -0.1726, -0.9924, 0.1217, 0.01925, 0.9945, 0.1051, 0.001438, 0.9931, -0.1149, 0.02354, 0.9816, 0.1373, -0.1325, -0.6168, 0.6354, 0.4645, -0.5544, 0.791, 0.2587, -0.6389, 0.6789, 0.3618, 0.618, 0.7785, 0.1098, 0.5424, 0.6763, 0.4984, 0.6455, 0.6282, 0.4344, 0.087, -0.9789, 0.1849, -0.09366, -0.9916, -0.08883, 0.08183, -0.9864, -0.1429, -0.01604, -0.9996, 0.02511, -0.01974, -0.9916, -0.1276, 0.2005, -0.9789, 0.03989, 0.1873, -0.94, -0.285, 0.1565, -0.9864, 0.0511, -0.125, -0.9916, 0.03227, -0.0325, 0.1713, -0.9847, 0.0916, 0.211, -0.9732, -0.003121, 0.08257, -0.9966, 0.01567, 0.08392, 0.9963, -0.09328, 0.03654, 0.995, 0.01151, 0.02197, 0.9997, 0.9956, 0.007258, 0.09302, 0.9982, -0.05712, 0.02029, 0.9903, 0.08593, 0.1092, -0.01598, 0.08958, -0.9959, 0.02474, 0.242, -0.97, 0.06857, 0.005455, -0.9976, -0.1073, -0.3377, 0.9351, 0.03752, -0.3338, 0.9419, -0.002669, -0.2929, 0.9561, 0.9758, -0.0121, 0.2183, 0.9812, -0.1243, 0.1478, 0.9986, 0.02382, 0.04758, -0.8225, -0.5504, 0.1433, -0.9261, -0.3638, 0.1003, -0.8863, -0.463, 0.005571, 0.8068, -0.5653, 0.1718, 0.8402, -0.5422, 0.009124, 0.8887, -0.3811, 0.255, 0.7913, -0.5939, 0.1455, 0.7212, -0.6038, 0.3397, 0.7285, -0.6798, 0.0845, -0.7851, -0.6104, 0.1047, -0.7638, -0.6412, 0.07394, -0.7589, -0.611, 0.2254, 0.1398, -0.556, -0.8193, -0.07528, -0.5439, -0.8358, 0.0334, -0.4429, -0.896, -0.9708, 0.1302, 0.2016, -0.9914, 0.1277, 0.02859, -0.9952, -0.01919, 0.09618, -0.9937, 0.007309, 0.1121, -0.9943, 0.1065, -0.00444, -0.9988, 0.0475, -0.01173, 0.1105, -0.5123, -0.8516, -0.06268, -0.5723, -0.8177, -0.01779, -0.3595, -0.933, -0.05331, 0.1381, 0.989, -0.03972, -0.04581, 0.9982, 0.04531, 0.05424, 0.9975, 0.1164, 0.2961, -0.948, 0.009561, 0.1454, -0.9893, -0.01935, 0.2806, -0.9596, 0.04515, 0.2641, -0.9634, -0.1173, 0.2162, -0.9693, 0.07649, 0.3587, -0.9303, 0.01786, 0.2647, 0.9642, -0.06005, 0.3233, 0.9444, 0.04127, 0.1665, 0.9852, 0.955, 0.285, 0.08188, 0.9582, 0.271, -0.09168, 0.949, 0.3128, -0.03797, -0.9807, 0.1513, 0.124, -0.9374, 0.2924, 0.189, -0.9881, 0.1481, 0.04095, 0.09715, 0.2331, 0.9676, -0.009892, 0.344, 0.9389, -0.04427, 0.2328, 0.9715, 0.9924, 0.122, -0.01623, 0.9873, 0.126, 0.09648, 0.995, 0.06848, 0.07218, -0.9306, 0.366, -0.002513, -0.9662, 0.2577, 0.006534, -0.9134, 0.3878, 0.1238, -0.04762, -0.3024, -0.952, -0.1281, -0.2231, -0.9663, 0.006798, -0.202, -0.9794, -0.004177, -0.2439, -0.9698, -0.04522, -0.1261, -0.991, -0.01089, -0.318, -0.948, -0.9454, 0.1472, 0.2909, -0.9673, 0.1827, 0.176, -0.9727, -0.07756, 0.2189, -0.976, 0.04934, 0.212, -0.9969, 0.03139, 0.07176, -0.9693, 0.02609, 0.2445, 0.962, -0.2697, -0.04358, 0.9844, -0.1463, 0.09786, 0.9543, -0.2769, 0.1123, 0.968, -0.2469, 0.0447, 0.972, -0.1585, 0.1737, 0.9221, -0.387, 0.008321, 0.1792, -0.01272, 0.9837, 0.00445, 0.04589, 0.9989, -0.04353, -0.1546, 0.987, 0.04496, 0.08499, 0.9954, -0.032, 0.03448, 0.9989, 0.05692, -0.174, 0.9831, 0.2135, 0.4689, 0.857, 0.05743, 0.6148, 0.7866, 0.04429, 0.4309, 0.9013, -0.8268, 0.4898, 0.2767, -0.8711, 0.2767, 0.4057, -0.3741, 0.2385, 0.8962, -0.5266, 0.8498, -0.0201, -0.2004, 0.9793, 0.02917, -0.4309, 0.8827, -0.1876, -0.4987, 0.8579, -0.1238, -0.3355, 0.9284, 0.1597, -0.4378, 0.8726, -0.2168, -0.08374, -0.9634, -0.2546, -0.3599, -0.6158, -0.7009, 0.04213, -0.8818, -0.4697, -0.3648, 0.5425, 0.7568, 0.1002, 0.409, 0.907, 0.1988, 0.5816, 0.7888, -0.6511, 0.6272, 0.4275, -0.2065, 0.7569, 0.62, 0.0533, 0.9704, -0.2356, -0.626, 0.2105, 0.7508, -0.4582, 0.1108, 0.8819, -0.3786, 0.3773, 0.8451, 0.4624, -0.7979, -0.3866, 0.1471, -0.9627, -0.227, 0.1934, -0.8314, -0.5209, 0.4931, -0.6368, -0.5927, 0.7323, -0.5237, -0.4352, 0.6637, -0.7229, -0.1924, 0.9416, -0.1353, -0.3082, 0.4825, -0.8321, -0.2734, 0.5837, -0.5381, -0.6081, -0.2299, 0.9461, 0.2282, -0.8442, 0.5361, 0.004232, -0.8797, 0.4053, 0.2487, -0.05404, -0.857, -0.5124, 0.1825, -0.2816, -0.942, 0.01177, -0.8894, -0.4569, 0.174, 0.8847, 0.4324, 0.2768, 0.5515, 0.7869, 0.384, 0.5149, 0.7664, 0.8001, -0.3154, -0.5102, 0.2323, -0.9171, -0.3241, 0.3174, -0.5849, -0.7465, 0.3541, -0.9149, -0.1939, 0.7773, -0.3007, -0.5525, 0.4596, -0.8559, -0.2373, 0.009106, 0.7055, -0.7086, 0.134, 0.7852, -0.6045, 0.01122, 0.7845, -0.62, -0.2739, 0.9519, -0.1376, -0.2717, 0.9622, 0.01668, -0.2765, 0.9445, -0.1776, 0.3486, 0.5784, 0.7375, 0.3998, 0.5352, 0.7442, 0.282, 0.5821, 0.7627, -0.05029, 0.3944, 0.9176, -0.1139, 0.3034, 0.946, -0.1164, 0.3431, 0.9321, -0.4091, -0.1505, -0.9, -0.5804, -0.3191, -0.7492, -0.463, -0.3007, -0.8338, -0.1641, -0.7212, -0.673, -0.2389, -0.6153, -0.7512, 0.05854, -0.7126, -0.6991, -0.6682, 0.6149, -0.4187, -0.5099, 0.7118, -0.483, -0.5452, 0.5724, -0.6124, -0.2205, 0.7679, -0.6014, 0.009487, 0.7477, -0.6639, -0.2049, 0.6212, -0.7564, 0.02984, -0.6493, -0.76, -0.05105, -0.4615, -0.8857, 0.12, -0.5536, -0.8241, -0.6353, 0.7722, 0.009107, -0.7311, 0.6818, -0.0247, -0.5951, 0.8022, 0.04842, -0.1368, -0.5519, -0.8226, -0.1062, -0.6909, -0.7151, -0.1803, -0.5683, -0.8028, -0.1678, 0.5245, 0.8347, -0.1755, 0.5538, 0.8139, -0.2276, 0.4573, 0.8597, -0.5592, 0.8121, -0.1669, -0.7051, 0.6565, -0.2681, -0.553, 0.8321, -0.04316, 0.6255, -0.6391, 0.4475, 0.5015, -0.6405, 0.5817, 0.5722, -0.6966, 0.4329, 0.1927, -0.9645, -0.1806, 0.1344, -0.9898, -0.0475, 0.2531, -0.9496, -0.1847, 0.6109, -0.6539, 0.4462, 0.6539, -0.607, 0.4517, 0.6168, -0.5318, 0.5803, 0.321, 0.4603, 0.8277, 0.3509, 0.3558, 0.8662, 0.3766, 0.5173, 0.7685, 0.5367, -0.6245, 0.5674, 0.3183, -0.7275, 0.6079, 0.4686, -0.6965, 0.5435, -0.03208, 0.2932, 0.9555, -0.03012, 0.2289, 0.973, 0.08745, 0.1433, 0.9858, -0.3188, 0.3211, 0.8918, -0.2936, 0.2921, 0.9102, -0.2698, 0.3765, 0.8862, 0.1803, -0.9406, 0.2878, 0.04505, -0.9324, 0.3587, 0.1388, -0.9597, 0.2445, -0.3121, 0.7805, -0.5417, -0.4641, 0.7034, -0.5383, -0.4338, 0.801, -0.4126, 0.07627, -0.3608, -0.9295, 0.07315, -0.5324, -0.8433, -0.0758, -0.3957, -0.9152, 0.2762, -0.4998, -0.8209, 0.1033, -0.5835, -0.8055, 0.1183, -0.3992, -0.9092, -0.2792, 0.8034, -0.526, -0.3715, 0.6993, -0.6107, -0.4569, 0.6894, -0.5621, -0.2897, 0.3102, 0.9054, -0.3328, 0.3314, 0.8829, -0.2796, 0.2523, 0.9264, 0.01138, 0.8965, -0.4429, 0.06628, 0.92, -0.3864, 0.1102, 0.8808, -0.4604, -0.21, -0.2207, -0.9525, -0.2477, -0.2091, -0.946, -0.129, -0.1065, -0.9859, -0.1742, 0.8298, -0.5302, -0.2084, 0.7945, -0.5704, -0.2409, 0.831, -0.5014, 0.2633, -0.6573, -0.7062, 0.4537, -0.6725, -0.5847, 0.325, -0.7203, -0.6128, 0.3527, 0.7723, 0.5284, 0.3152, 0.7181, 0.6204, 0.3982, 0.7177, 0.5713, -0.4131, -0.6456, 0.6423, -0.3372, -0.7308, 0.5935, -0.2776, -0.6669, 0.6915, 0.08547, -0.6078, 0.7895, 0.1455, -0.5886, 0.7953, 0.1582, -0.4911, 0.8566, 0.3324, -0.21, -0.9195, 0.2288, -0.2835, -0.9313, 0.2553, -0.1462, -0.9558, -0.2915, 0.3581, 0.887, -0.2978, 0.3277, 0.8966, -0.2702, 0.2972, 0.9158, -0.3585, 0.8413, -0.4046, -0.3343, 0.8381, -0.4311, -0.4084, 0.7942, -0.4499, 0.3997, -0.8515, 0.3393, 0.3415, -0.8276, 0.4454, 0.3599, -0.8731, 0.3288, -0.5293, 0.6678, -0.5234, -0.5002, 0.7282, -0.4686, -0.4855, 0.6596, -0.5738, -0.3298, 0.2536, 0.9093, -0.2673, 0.2915, 0.9185, -0.3065, 0.3109, 0.8996])] * 3)])
arm_armature_001 = bpy.data.armatures.new('Armature.001')  # bones are not reproduced

# ---- objects
ob_link_adult = bpy.data.objects.new('Link Adult', me_link_adult)
ob_armature = bpy.data.objects.new('Armature', arm_armature_001)

# ---- transforms, parenting, visibility, modifiers, constraints
ob_link_adult.parent = ob_armature
ob_link_adult.location = (0.0, 0.0, 0.0)
_vg = ob_link_adult.vertex_groups.new(name='Bone')
for _i, _w in zip([108, 110, 111, 114, 115, 116, 117, 118, 121, 122, 123, 124, 125, 126, 127, 128, 129, 130, 131, 132, 133, 134, 135, 136, 137, 138, 139, 140, 141, 142, 143, 144, 145, 146], [0.04488, 0.044, 0.02699, 0.1125, 0.0273, 0.1216, 0.1379, 0.1299, 0.3048, 0.1301, 0.2538, 0.2727, 0.2022, 0.1771, 0.6306, 0.63, 0.2277, 0.3513, 0.3136, 0.1803, 0.5829, 0.3361, 0.1577, 0.2435, 0.3054, 0.1841, 0.6417, 0.3786, 0.3461, 0.2563, 0.3479, 0.566, 0.3119, 0.5111]): _vg.add([_i], _w, 'REPLACE')
_vg = ob_link_adult.vertex_groups.new(name='Bone.001')
for _i, _w in zip([27, 30, 107, 108, 110, 111, 112, 114, 115, 116, 117, 118, 119, 121, 122, 123, 124, 125, 126, 127, 128, 129, 130, 131, 132, 133, 134, 135, 136, 137, 138, 139, 140, 141, 142, 143, 144, 145, 146], [0.02064, 0.1205, 0.7547, 0.7146, 0.7096, 0.7164, 0.01958, 0.8072, 0.718, 0.7894, 0.6923, 0.6702, 0.1192, 0.06316, 0.06718, 0.0781, 0.09752, 0.04776, 0.1142, 0.1247, 0.06658, 0.1114, 0.1018, 0.1013, 0.153, 0.03972, 0.06634, 0.07119, 0.04946, 0.08172, 0.1113, 0.1116, 0.1014, 0.09844, 0.1508, 0.3366, 0.2748, 0.3348, 0.276]): _vg.add([_i], _w, 'REPLACE')
_vg = ob_link_adult.vertex_groups.new(name='Bone.002')
_vg = ob_link_adult.vertex_groups.new(name='Bone.003')
for _i, _w in zip([55, 56, 57, 58, 59, 60, 61, 62, 63, 64, 65, 66, 67, 68, 69, 70, 71, 72, 73, 74, 75, 76, 77, 78, 79, 80, 81, 82, 83, 84, 85, 86, 87, 88, 89, 90, 91, 92, 93, 94, 95, 96, 97, 98, 99, 100, 101, 102, 103, 104, 105, 106, 120, 147], [0.9859, 0.9562, 0.9941, 0.9275, 0.878, 0.8593, 0.9306, 0.9688, 0.9094, 0.9877, 0.9838, 0.9827, 0.9827, 0.9911, 0.9708, 0.9432, 0.9706, 0.9868, 0.9474, 1.023, 0.8747, 0.9822, 0.9886, 0.9465, 0.9886, 0.9984, 0.9982, 0.9983, 0.9986, 0.9992, 0.9996, 0.9992, 0.9983, 1.001, 0.9969, 0.9982, 0.9973, 0.9987, 0.9975, 0.9972, 0.9985, 1.001, 0.7855, 0.815, 0.9151, 0.9135, 0.994, 0.9936, 0.178, 0.06909, 0.07651, 0.2225, 0.07681, 0.06196]): _vg.add([_i], _w, 'REPLACE')
_vg = ob_link_adult.vertex_groups.new(name='Bone.004')
for _i, _w in zip([20, 24, 25, 26, 27, 28, 29, 30, 58, 59, 60, 61, 63, 70, 75, 78, 97, 98, 99, 103, 104, 105, 106, 107, 110, 111, 118, 120, 147], [0.06176, 0.5032, 0.906, 0.1203, 0.8682, 0.9251, 0.106, 0.6768, 0.009986, 0.0525, 0.06059, 0.01124, 0.02773, 0.01922, 0.0598, 0.001042, 0.01161, 0.1396, 0.06807, 0.06657, 0.8679, 0.02767, 0.6616, 0.09693, 0.1539, 0.1859, 0.04869, 0.01411, 0.9571]): _vg.add([_i], _w, 'REPLACE')
_vg = ob_link_adult.vertex_groups.new(name='Bone.005')
for _i, _w in zip([15, 16, 17, 18, 19, 20, 21, 22, 23, 24, 25, 26, 27, 28, 29, 30, 110, 111], [0.04524, 0.04048, 0.07029, 0.1364, 0.07872, 0.8585, 0.8889, 0.8467, 0.8448, 0.489, 0.05561, 0.8537, 0.05789, 0.03157, 0.8675, 0.1771, 0.01787, 0.01049]): _vg.add([_i], _w, 'REPLACE')
_vg = ob_link_adult.vertex_groups.new(name='Bone.006')
for _i, _w in zip([0, 1, 6, 7, 9, 10, 11, 12, 13, 14, 15, 16, 17, 18, 19, 20, 21, 22, 23], [0.05509, 0.004774, 0.1106, 0.1528, 0.9655, 0.9678, 0.9755, 0.9861, 0.9792, 0.9744, 0.9493, 0.9523, 0.9279, 0.8601, 0.9191, 0.06729, 0.08586, 0.136, 0.1359]): _vg.add([_i], _w, 'REPLACE')
_vg = ob_link_adult.vertex_groups.new(name='Bone.007')
for _i, _w in zip([0, 1, 2, 3, 4, 5, 6, 7, 8, 9, 10, 14], [0.9449, 0.9726, 0.9854, 0.9923, 0.9936, 0.9829, 0.8894, 0.8472, 1.036, 0.01882, 0.0143, 0.008596]): _vg.add([_i], _w, 'REPLACE')
_vg = ob_link_adult.vertex_groups.new(name='Bone.017')
for _i, _w in zip([58, 59, 60, 61, 63, 73, 75, 78, 97, 98, 100, 103, 104, 105, 106, 107, 108, 109, 112, 113, 115, 117, 119, 120, 147, 192, 196, 197, 198], [0.03135, 0.06651, 0.07658, 0.02411, 0.04894, 0.03675, 0.06162, 0.002548, 0.1789, 0.03043, 0.07173, 0.7375, 0.02217, 0.8539, 0.09331, 0.1036, 0.1565, 0.9009, 0.8752, 0.9291, 0.1876, 0.0375, 0.6815, 0.928, 9.529e-05, 0.06161, 0.1243, 0.5056, 0.1076]): _vg.add([_i], _w, 'REPLACE')
_vg = ob_link_adult.vertex_groups.new(name='Bone.014')
for _i, _w in zip([108, 109, 112, 113, 115, 119, 187, 188, 189, 190, 191, 192, 193, 194, 195, 196, 197, 198], [0.01789, 0.05937, 0.05846, 0.03559, 0.01017, 0.1756, 0.03783, 0.04331, 0.1338, 0.07161, 0.08187, 0.8602, 0.8872, 0.8449, 0.8467, 0.8492, 0.4868, 0.8668]): _vg.add([_i], _w, 'REPLACE')
_vg = ob_link_adult.vertex_groups.new(name='Bone.015')
for _i, _w in zip([173, 174, 177, 179, 181, 182, 183, 184, 185, 186, 187, 188, 189, 190, 191, 192, 193, 194, 195], [0.00625, 0.05734, 0.1085, 0.1532, 0.9667, 0.9668, 0.9745, 0.9853, 0.9744, 0.9797, 0.9537, 0.9504, 0.8628, 0.9265, 0.9159, 0.06606, 0.08689, 0.1372, 0.1342]): _vg.add([_i], _w, 'REPLACE')
_vg = ob_link_adult.vertex_groups.new(name='Bone.016')
for _i, _w in zip([172, 173, 174, 175, 176, 177, 178, 179, 180, 181, 182, 183, 185], [0.9844, 0.9719, 0.9426, 0.9936, 0.9925, 0.8915, 0.9834, 0.8468, 1.036, 0.01634, 0.01614, 0.0005284, 0.008684]): _vg.add([_i], _w, 'REPLACE')
_vg = ob_link_adult.vertex_groups.new(name='Bone.008')
for _i, _w in zip([39, 42, 43, 45, 47, 48, 49, 50, 51, 52, 53, 54, 110, 116, 118, 121, 122, 123, 124, 125, 126, 127, 128, 129, 130, 131, 132, 133, 134, 135, 136, 137, 138, 139, 140, 141, 142, 143, 144, 145, 146], [0.1145, 0.09402, 0.1018, 0.01743, 0.8447, 0.1926, 0.8472, 0.9013, 0.9126, 0.9692, 0.9717, 0.98, 0.02775, 0.02796, 0.1289, 0.5367, 0.7727, 0.5814, 0.521, 0.6987, 0.6766, 0.1206, 0.1441, 0.6163, 0.3477, 0.4306, 0.6346, 0.1897, 0.1184, 0.02128, 0.05998, 0.1269, 0.007715, 0.1145, 0.2531, 0.179, 0.02937, 0.005252, 0.07436, 0.3092, 0.1522]): _vg.add([_i], _w, 'REPLACE')
_vg = ob_link_adult.vertex_groups.new(name='Bone.010')
for _i, _w in zip([31, 33, 34, 35, 36, 37, 38, 39, 40, 41, 42, 43, 44, 45, 46, 47, 48, 49, 50, 51, 52, 53], [0.8867, 0.07673, 0.06727, 0.9744, 0.5177, 0.5177, 0.9729, 0.8852, 0.9907, 0.9866, 0.9051, 0.8975, 0.9794, 0.9659, 0.9786, 0.1553, 0.8074, 0.1527, 0.09866, 0.08743, 0.01151, 0.00657]): _vg.add([_i], _w, 'REPLACE')
_vg = ob_link_adult.vertex_groups.new(name='Bone.011')
for _i, _w in zip([31, 32, 33, 34, 36, 37, 38], [0.1125, 1.0, 0.9232, 0.9327, 0.4822, 0.4823, 0.003309]): _vg.add([_i], _w, 'REPLACE')
_vg = ob_link_adult.vertex_groups.new(name='Bone.009')
for _i, _w in zip([108, 117, 121, 123, 124, 125, 127, 128, 129, 130, 131, 133, 134, 135, 136, 137, 138, 139, 140, 141, 142, 143, 144, 146, 158, 160, 161, 162, 164, 165, 166, 167, 168, 169, 170, 171], [0.006192, 0.1009, 0.09089, 0.08098, 0.1018, 0.04337, 0.117, 0.1554, 0.02554, 0.1924, 0.1477, 0.1796, 0.4746, 0.7303, 0.6435, 0.4803, 0.6677, 0.1259, 0.2602, 0.3697, 0.5417, 0.261, 0.06984, 0.0474, 0.1127, 0.1006, 0.09511, 0.02026, 0.8497, 0.1982, 0.8462, 0.9028, 0.912, 0.97, 0.9712, 0.9804]): _vg.add([_i], _w, 'REPLACE')
_vg = ob_link_adult.vertex_groups.new(name='Bone.012')
for _i, _w in zip([148, 150, 151, 152, 153, 154, 155, 156, 157, 158, 159, 160, 161, 162, 163, 164, 165, 166, 167, 168, 169, 170], [0.07939, 0.8865, 0.9749, 0.06422, 0.5181, 0.5173, 0.9722, 0.987, 0.9903, 0.887, 0.9791, 0.8987, 0.904, 0.9645, 0.9788, 0.1503, 0.8017, 0.1537, 0.09714, 0.08798, 0.009889, 0.007566]): _vg.add([_i], _w, 'REPLACE')
_vg = ob_link_adult.vertex_groups.new(name='Bone.013')
for _i, _w in zip([148, 149, 150, 152, 153, 154, 155], [0.9206, 1.0, 0.1127, 0.9357, 0.4818, 0.4826, 0.004572]): _vg.add([_i], _w, 'REPLACE')
_m = ob_link_adult.modifiers.new('Armature', 'ARMATURE')
_m = ob_link_adult.modifiers.new('Armature.001', 'ARMATURE')
_m.object = ob_armature
ob_armature.location = (0.0, 0.0, 0.0)

# ---- collection membership
col_collection.objects.link(ob_link_adult)
col_collection.objects.link(ob_armature)

# ---- scene / render settings (as saved in the file)
scene.frame_start = 1; scene.frame_end = 250; scene.frame_set(20)
scene.render.engine = 'BLENDER_EEVEE_NEXT'
scene.cycles.sampling_pattern = 'TABULATED_SOBOL'
scene.eevee.ray_tracing_options.trace_max_roughness = 0.0
bpy.context.view_layer.update()

# ---- added for rendering (the .blend has no active camera and no usable light): camera, sun
cam_auto = bpy.data.cameras.new('AutoCamera')
cam_auto.lens = 50.0
cam_auto.sensor_width = 36.0
cam_auto.clip_end = 1000.0
ob_auto_camera = bpy.data.objects.new('AutoCamera', cam_auto)
scene.collection.objects.link(ob_auto_camera)
ob_auto_camera.location = (20.1306, -14.3335, 15.3838)
ob_auto_camera.rotation_euler = (1.09748, -7.21219e-08, 0.694738)
scene.camera = ob_auto_camera
light_auto_sun = bpy.data.lights.new('AutoSun', 'SUN')
light_auto_sun.energy = 3.0
light_auto_sun.angle = 0.0523599
ob_auto_sun = bpy.data.objects.new('AutoSun', light_auto_sun)
scene.collection.objects.link(ob_auto_sun)
ob_auto_sun.rotation_euler = (0.872665, 0.174533, 0.523599)
bpy.context.view_layer.update()
